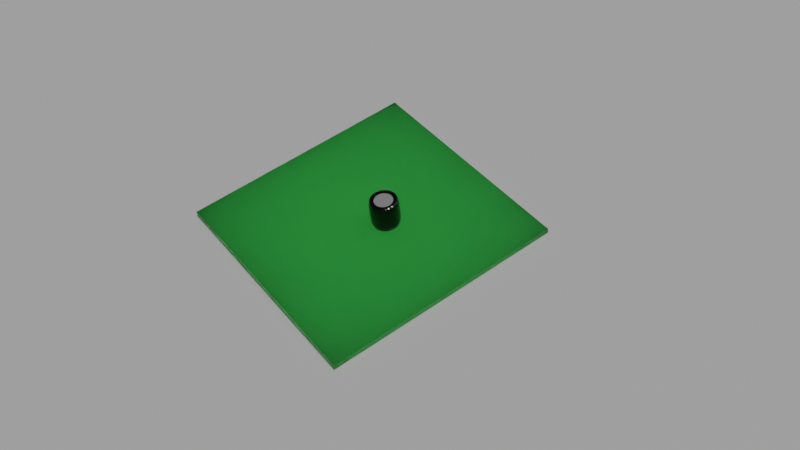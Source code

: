 # Source: PCI_2.blend  (saved by Blender 2.81.16; exported with 4.5.12 LTS)
import bpy
from mathutils import Matrix  # noqa: F401  (used for matrix-valued properties, if any)

bpy.ops.wm.read_factory_settings(use_empty=True)
scene = bpy.context.scene
scene.name = 'Scene'

# ---- collections
col_collection = bpy.data.collections.new('Collection'); scene.collection.children.link(col_collection)

# ---- materials (node trees are filled in below, after node groups)
mat_material_substrato = bpy.data.materials.new('Material_substrato')
mat_material_substrato.preview_render_type = 'FLAT'
mat_material_fundo = bpy.data.materials.new('Material_Fundo')
mat_material_capacitor_topo = bpy.data.materials.new('Material_Capacitor_topo')
mat_material_capacitor_lateral = bpy.data.materials.new('Material_capacitor_lateral')

# ---- material node trees
mat_material_substrato.use_nodes = True; mat_material_substrato.node_tree.nodes.clear()
_N = mat_material_substrato.node_tree.nodes; _L = mat_material_substrato.node_tree.links
n0 = _N.new('ShaderNodeOutputMaterial'); n0.name = 'Material Output'; n0.location = (300, 300)
n1 = _N.new('ShaderNodeBsdfPrincipled'); n1.name = 'Principled BSDF'; n1.location = (10, 300)
n1.distribution = 'GGX'
n1.subsurface_method = 'BURLEY'
n1.inputs[0].default_value = (0.1288, 0.6412, 0.07352, 1.0)
n1.inputs[2].default_value = 0.4
n1.inputs[3].default_value = 1.45
n1.inputs[8].default_value = 1.0
n1.inputs[10].default_value = 0.4167
n1.inputs[27].default_value = (0.0, 0.0, 0.0, 1.0)
n1.inputs[28].default_value = 1.0
_L.new(n1.outputs[0], n0.inputs[0])
n0.is_active_output = True
mat_material_fundo.use_nodes = True; mat_material_fundo.node_tree.nodes.clear()
_N = mat_material_fundo.node_tree.nodes; _L = mat_material_fundo.node_tree.links
n0 = _N.new('ShaderNodeOutputMaterial'); n0.name = 'Material Output'; n0.location = (300, 300)
n1 = _N.new('ShaderNodeBsdfPrincipled'); n1.name = 'Principled BSDF'; n1.location = (10, 300)
n1.distribution = 'GGX'
n1.subsurface_method = 'BURLEY'
n1.inputs[2].default_value = 0.85
n1.inputs[3].default_value = 1.45
n1.inputs[27].default_value = (0.0, 0.0, 0.0, 1.0)
n1.inputs[28].default_value = 1.0
_L.new(n1.outputs[0], n0.inputs[0])
n0.is_active_output = True
mat_material_capacitor_topo.use_nodes = True; mat_material_capacitor_topo.node_tree.nodes.clear()
_N = mat_material_capacitor_topo.node_tree.nodes; _L = mat_material_capacitor_topo.node_tree.links
n0 = _N.new('ShaderNodeOutputMaterial'); n0.name = 'Material Output'; n0.location = (300, 300)
n1 = _N.new('ShaderNodeBsdfPrincipled'); n1.name = 'Principled BSDF'; n1.location = (10, 300)
n1.distribution = 'GGX'
n1.subsurface_method = 'BURLEY'
n1.inputs[0].default_value = (1.0, 1.0, 1.0, 1.0)
n1.inputs[1].default_value = 0.7
n1.inputs[2].default_value = 0.075
n1.inputs[3].default_value = 1.45
n1.inputs[13].default_value = 0.8417
n1.inputs[27].default_value = (0.0, 0.0, 0.0, 1.0)
n1.inputs[28].default_value = 1.0
_L.new(n1.outputs[0], n0.inputs[0])
n0.is_active_output = True
mat_material_capacitor_lateral.use_nodes = True; mat_material_capacitor_lateral.node_tree.nodes.clear()
_N = mat_material_capacitor_lateral.node_tree.nodes; _L = mat_material_capacitor_lateral.node_tree.links
n0 = _N.new('ShaderNodeOutputMaterial'); n0.name = 'Material Output'; n0.location = (300, 300)
n1 = _N.new('ShaderNodeBsdfPrincipled'); n1.name = 'Principled BSDF'; n1.location = (10, 300)
n1.distribution = 'GGX'
n1.subsurface_method = 'BURLEY'
n1.inputs[0].default_value = (0.0, 0.0, 0.0, 1.0)
n1.inputs[2].default_value = 0.1167
n1.inputs[3].default_value = 1.45
n1.inputs[27].default_value = (0.0, 0.0, 0.0, 1.0)
n1.inputs[28].default_value = 1.0
_L.new(n1.outputs[0], n0.inputs[0])
n0.is_active_output = True

# ---- world
world_world = bpy.data.worlds.new('World'); scene.world = world_world
world_world.use_nodes = True; world_world.node_tree.nodes.clear()
_N = world_world.node_tree.nodes; _L = world_world.node_tree.links
n0 = _N.new('ShaderNodeOutputWorld'); n0.name = 'World Output'; n0.location = (300, 300)
n1 = _N.new('ShaderNodeBackground'); n1.name = 'Background'; n1.location = (10, 300)
n1.inputs[0].default_value = (0.05088, 0.05088, 0.05088, 1.0)
_L.new(n1.outputs[0], n0.inputs[0])
n0.is_active_output = True
world_world.color = (0.05088, 0.05088, 0.05088)
world_world.use_sun_shadow = False
world_world.sun_shadow_jitter_overblur = 0.0

# ---- cameras
cam_camera = bpy.data.cameras.new('Camera')
cam_camera.clip_end = 100.0
cam_camera.ortho_scale = 7.314

# ---- lights
light_light_001 = bpy.data.lights.new('Light.001', 'SUN')
light_light_001.transmission_factor = 0.0
light_light_001.angle = 0.1993
light_light_001.energy = 1.0
light_light_001.shadow_soft_size = 16.63
light_light_001.shadow_cascade_max_distance = 1000.0
light_light = bpy.data.lights.new('Light', 'AREA')
light_light.transmission_factor = 0.0
light_light.energy = 39.27
light_light.shadow_soft_size = 16.63
light_light.shadow_maximum_resolution = 0.006
light_light.use_absolute_resolution = True
light_light.shape = 'RECTANGLE'
light_light.size = 16.63
light_light.size_y = 0.64

# ---- meshes
me_cube_001 = bpy.data.meshes.new('Cube.001')
me_cube_001.from_pydata([(-1.0, -1.0, -1.0), (-1.0, -1.0, 1.0), (-1.0, 1.0, -1.0), (-1.0, 1.0, 1.0), (1.0, -1.0, -1.0), (1.0, -1.0, 1.0), (1.0, 1.0, -1.0), (1.0, 1.0, 1.0)], [], [(0, 1, 3, 2), (2, 3, 7, 6), (6, 7, 5, 4), (4, 5, 1, 0), (2, 6, 4, 0), (7, 3, 1, 5)])
_uv = me_cube_001.uv_layers.new(name='UVMap')
_uv.uv.foreach_set('vector', [0.375, 0.0, 0.625, 0.0, 0.625, 0.25, 0.375, 0.25, 0.375, 0.25, 0.625, 0.25, 0.625, 0.5, 0.375, 0.5, 0.375, 0.5, 0.625, 0.5, 0.625, 0.75, 0.375, 0.75, 0.375, 0.75, 0.625, 0.75, 0.625, 1.0, 0.375, 1.0, 0.125, 0.5, 0.375, 0.5, 0.375, 0.75, 0.125, 0.75, 0.625, 0.5, 0.875, 0.5, 0.875, 0.75, 0.625, 0.75])
me_cube_001.materials.append(mat_material_substrato)
me_cube_001.use_remesh_fix_poles = True
me_cube_001.use_remesh_preserve_attributes = False
me_cube_001.use_mirror_vertex_groups = False
me_cube_001.update()
me_plane = bpy.data.meshes.new('Plane')
me_plane.from_pydata([(-1.0, -1.0, 0.0), (1.0, -1.0, 0.0), (-1.0, 1.0, 0.0), (1.0, 1.0, 0.0)], [], [(0, 1, 3, 2)])
_uv = me_plane.uv_layers.new(name='UVMap')
_uv.uv.foreach_set('vector', [0.0, 0.0, 1.0, 0.0, 1.0, 1.0, 0.0, 1.0])
me_plane.materials.append(mat_material_fundo)
me_plane.use_remesh_fix_poles = True
me_plane.use_remesh_preserve_attributes = False
me_plane.use_mirror_vertex_groups = False
me_plane.update()
me_cylinder_002 = bpy.data.meshes.new('Cylinder.002')
me_cylinder_002.from_pydata([(-6.953e-08, 0.8208, -1.0), (0.1601, 0.805, -1.0), (0.3141, 0.7583, -1.0), (0.456, 0.6824, -1.0), (0.5804, 0.5804, -1.0), (0.6824, 0.456, -1.0), (0.7583, 0.3141, -1.0), (0.805, 0.1601, -1.0), (0.8208, 4.718e-08, -1.0), (0.805, -0.1601, -1.0), (0.7583, -0.3141, -1.0), (0.6824, -0.456, -1.0), (0.5804, -0.5804, -1.0), (0.456, -0.6824, -1.0), (0.3141, -0.7583, -1.0), (0.1601, -0.805, -1.0), (-2.711e-07, -0.8208, -1.0), (-0.1601, -0.805, -1.0), (-0.3141, -0.7583, -1.0), (-0.456, -0.6824, -1.0), (-0.5804, -0.5804, -1.0), (-0.6824, -0.456, -1.0), (-0.7583, -0.3141, -1.0), (-0.805, -0.1601, -1.0), (-0.8208, 8.014e-07, -1.0), (-0.805, 0.1601, -1.0), (-0.7583, 0.3141, -1.0), (-0.6824, 0.456, -1.0), (-0.5804, 0.5804, -1.0), (-0.456, 0.6824, -1.0), (-0.3141, 0.7583, -1.0), (-0.1601, 0.805, -1.0), (-0.01244, 0.8688, -1.057), (3.446e-07, 0.7936, 1.107), (0.1573, 0.8545, -1.057), (0.1548, 0.7783, 1.107), (0.321, 0.8074, -1.057), (0.3037, 0.7332, 1.107), (0.4723, 0.7293, -1.057), (0.4409, 0.6598, 1.107), (0.6068, 0.6068, -1.056), (0.5611, 0.5611, 1.107), (0.7395, 0.4941, -1.059), (0.6598, 0.4409, 1.107), (0.7928, 0.3284, -1.056), (0.7332, 0.3037, 1.107), (0.8723, 0.1735, -1.059), (0.7783, 0.1548, 1.107), (0.8581, 1.131e-07, -1.056), (0.7936, 1.567e-07, 1.107), (0.8714, -0.1733, -1.063), (0.7783, -0.1548, 1.107), (0.7928, -0.3284, -1.056), (0.7332, -0.3037, 1.107), (0.7154, -0.493, -1.057), (0.6598, -0.4409, 1.107), (0.6289, -0.6289, -1.059), (0.5611, -0.5611, 1.107), (0.4767, -0.7135, -1.056), (0.4409, -0.6598, 1.107), (0.321, -0.8074, -1.057), (0.3037, -0.7332, 1.107), (0.1573, -0.8545, -1.057), (0.1548, -0.7783, 1.107), (-0.01244, -0.8688, -1.057), (-1.293e-07, -0.7936, 1.107), (-0.1735, -0.8723, -1.059), (-0.1548, -0.7783, 1.107), (-0.321, -0.8074, -1.057), (-0.3037, -0.7332, 1.107), (-0.4723, -0.7293, -1.057), (-0.4409, -0.6598, 1.107), (-0.6055, -0.6231, -1.057), (-0.5611, -0.5611, 1.107), (-0.7154, -0.493, -1.057), (-0.6598, -0.4409, 1.107), (-0.7979, -0.344, -1.057), (-0.7332, -0.3037, 1.107), (-0.8496, -0.1817, -1.057), (-0.7783, -0.1548, 1.107), (-0.8581, 8.878e-07, -1.056), (-0.7936, 8.386e-07, 1.107), (-0.8723, 0.1735, -1.059), (-0.7783, 0.1548, 1.107), (-0.7928, 0.3284, -1.056), (-0.7332, 0.3037, 1.107), (-0.7395, 0.4941, -1.059), (-0.6598, 0.4409, 1.107), (-0.6068, 0.6068, -1.056), (-0.5611, 0.5611, 1.107), (-0.4941, 0.7395, -1.059), (-0.4409, 0.6598, 1.107), (-0.3284, 0.7928, -1.056), (-0.3037, 0.7332, 1.107), (-0.1735, 0.8723, -1.059), (-0.1548, 0.7783, 1.107), (3.7e-07, 1.046, -0.7013), (0.204, 1.025, -0.7013), (0.4001, 0.966, -0.7013), (0.5809, 0.8694, -0.7013), (0.7393, 0.7393, -0.7013), (0.8694, 0.5809, -0.7013), (0.966, 0.4001, -0.7013), (1.025, 0.204, -0.7013), (1.046, 1.186e-07, -0.7013), (1.025, -0.204, -0.7013), (0.966, -0.4001, -0.7013), (0.8694, -0.5809, -0.7013), (0.7393, -0.7393, -0.7013), (0.5809, -0.8694, -0.7013), (0.4001, -0.966, -0.7013), (0.204, -1.025, -0.7013), (-2.265e-07, -1.046, -0.7013), (-0.204, -1.025, -0.7013), (-0.4001, -0.966, -0.7013), (-0.5809, -0.8694, -0.7013), (-0.7393, -0.7393, -0.7013), (-0.8694, -0.5809, -0.7013), (-0.966, -0.4001, -0.7013), (-1.025, -0.204, -0.7013), (-1.046, 1.053e-06, -0.7013), (-1.025, 0.204, -0.7013), (-0.966, 0.4001, -0.7013), (-0.8694, 0.5809, -0.7013), (-0.7393, 0.7393, -0.7013), (-0.5809, 0.8694, -0.7013), (-0.4001, 0.966, -0.7013), (-0.204, 1.025, -0.7013), (2.764e-07, 0.679, -1.03), (0.1325, 0.6659, -1.03), (0.2598, 0.6273, -1.03), (0.3772, 0.5645, -1.03), (0.4801, 0.4801, -1.03), (0.5645, 0.3772, -1.03), (0.6273, 0.2598, -1.03), (0.6659, 0.1325, -1.03), (0.679, 1.531e-07, -1.03), (0.6659, -0.1325, -1.03), (0.6273, -0.2598, -1.03), (0.5645, -0.3772, -1.03), (0.4801, -0.4801, -1.03), (0.3772, -0.5645, -1.03), (0.2598, -0.6273, -1.03), (0.1325, -0.6659, -1.03), (-9.085e-08, -0.679, -1.03), (-0.1325, -0.6659, -1.03), (-0.2598, -0.6273, -1.03), (-0.3772, -0.5645, -1.03), (-0.4801, -0.4801, -1.03), (-0.5645, -0.3772, -1.03), (-0.6273, -0.2598, -1.03), (-0.6659, -0.1325, -1.03), (-0.679, 7.698e-07, -1.03), (-0.6659, 0.1325, -1.03), (-0.6273, 0.2598, -1.03), (-0.5645, 0.3772, -1.03), (-0.4801, 0.4801, -1.03), (-0.3772, 0.5645, -1.03), (-0.2598, 0.6273, -1.03), (-0.1325, 0.6659, -1.03), (0.8714, -0.1733, -1.063), (0.2045, 1.028, 0.7455), (3.681e-07, 1.048, 0.7455), (0.4012, 0.9686, 0.7455), (0.5825, 0.8717, 0.7455), (0.7414, 0.7414, 0.7455), (0.8717, 0.5825, 0.7455), (0.9686, 0.4012, 0.7455), (1.028, 0.2045, 0.7455), (1.048, 1.234e-07, 0.7455), (1.028, -0.2045, 0.7455), (0.9686, -0.4012, 0.7455), (0.8717, -0.5825, 0.7455), (0.7414, -0.7414, 0.7455), (0.5825, -0.8717, 0.7455), (0.4012, -0.9686, 0.7455), (0.2045, -1.028, 0.7455), (-2.294e-07, -1.048, 0.7455), (-0.2045, -1.028, 0.7455), (-0.4012, -0.9686, 0.7455), (-0.5825, -0.8717, 0.7455), (-0.7414, -0.7414, 0.7455), (-0.8717, -0.5825, 0.7455), (-0.9686, -0.4012, 0.7455), (-1.028, -0.2045, 0.7455), (-1.048, 1.048e-06, 0.7455), (-1.028, 0.2045, 0.7455), (-0.9686, 0.4012, 0.7455), (-0.8717, 0.5825, 0.7455), (-0.7414, 0.7414, 0.7455), (-0.5825, 0.8717, 0.7455), (-0.4012, 0.9686, 0.7455), (-0.2045, 1.028, 0.7455), (0.1025, 1.041, -0.7013), (0.1028, 1.043, 0.7455), (3.853e-07, 1.07, 0.02212), (0.2088, 1.05, 0.02212), (0.3035, 1.001, -0.7013), (0.3043, 1.003, 0.7455), (0.4096, 0.9889, 0.02212), (0.4929, 0.9221, -0.7013), (0.4942, 0.9246, 0.7455), (0.5946, 0.89, 0.02212), (0.6633, 0.8082, -0.7013), (0.6651, 0.8104, 0.7455), (0.7568, 0.7568, 0.02212), (0.8082, 0.6633, -0.7013), (0.8104, 0.6651, 0.7455), (0.89, 0.5946, 0.02212), (0.9221, 0.4929, -0.7013), (0.9246, 0.4942, 0.7455), (0.9889, 0.4096, 0.02212), (1.001, 0.3035, -0.7013), (1.003, 0.3043, 0.7455), (1.05, 0.2088, 0.02212), (1.041, 0.1025, -0.7013), (1.043, 0.1028, 0.7455), (1.07, 1.16e-07, 0.02212), (1.041, -0.1025, -0.7013), (1.043, -0.1028, 0.7455), (1.05, -0.2088, 0.02212), (1.001, -0.3035, -0.7013), (1.003, -0.3043, 0.7455), (0.9889, -0.4096, 0.02212), (0.9221, -0.4929, -0.7013), (0.9246, -0.4942, 0.7455), (0.89, -0.5946, 0.02212), (0.8082, -0.6633, -0.7013), (0.8104, -0.6651, 0.7455), (0.7568, -0.7568, 0.02212), (0.6633, -0.8082, -0.7013), (0.6651, -0.8104, 0.7455), (0.5946, -0.89, 0.02212), (0.4929, -0.9221, -0.7013), (0.4942, -0.9246, 0.7455), (0.4096, -0.9889, 0.02212), (0.3035, -1.001, -0.7013), (0.3043, -1.003, 0.7455), (0.2088, -1.05, 0.02212), (0.1025, -1.041, -0.7013), (0.1028, -1.043, 0.7455), (-2.327e-07, -1.07, 0.02212), (-0.1025, -1.041, -0.7013), (-0.1028, -1.043, 0.7455), (-0.2088, -1.05, 0.02212), (-0.3035, -1.001, -0.7013), (-0.3043, -1.003, 0.7455), (-0.4096, -0.9889, 0.02212), (-0.4929, -0.9221, -0.7013), (-0.4942, -0.9246, 0.7455), (-0.5946, -0.89, 0.02212), (-0.6633, -0.8082, -0.7013), (-0.6651, -0.8104, 0.7455), (-0.7568, -0.7568, 0.02212), (-0.8082, -0.6633, -0.7013), (-0.8104, -0.6651, 0.7455), (-0.89, -0.5946, 0.02212), (-0.9221, -0.4929, -0.7013), (-0.9246, -0.4942, 0.7455), (-0.9889, -0.4096, 0.02212), (-1.001, -0.3035, -0.7013), (-1.003, -0.3043, 0.7455), (-1.05, -0.2088, 0.02212), (-1.041, -0.1025, -0.7013), (-1.043, -0.1028, 0.7455), (-1.07, 1.073e-06, 0.02212), (-1.041, 0.1025, -0.7013), (-1.043, 0.1028, 0.7455), (-1.05, 0.2088, 0.02212), (-1.001, 0.3035, -0.7013), (-1.003, 0.3043, 0.7455), (-0.9889, 0.4096, 0.02212), (-0.9221, 0.4929, -0.7013), (-0.9246, 0.4942, 0.7455), (-0.89, 0.5947, 0.02212), (-0.8082, 0.6633, -0.7013), (-0.8104, 0.6651, 0.7455), (-0.7568, 0.7568, 0.02212), (-0.6633, 0.8082, -0.7013), (-0.6651, 0.8104, 0.7455), (-0.5946, 0.89, 0.02212), (-0.4929, 0.9221, -0.7013), (-0.4942, 0.9246, 0.7455), (-0.4096, 0.9889, 0.02212), (-0.3035, 1.001, -0.7013), (-0.3043, 1.003, 0.7455), (-0.2088, 1.05, 0.02212), (-0.1025, 1.041, -0.7013), (-0.1028, 1.043, 0.7455), (0.0782, 0.8835, -1.059), (0.2491, 0.8513, -1.059), (0.4104, 0.7863, -1.059), (0.5561, 0.69, -1.059), (0.6913, 0.558, -1.059), (0.7801, 0.4251, -1.059), (0.8522, 0.251, -1.059), (0.8834, 0.09421, -1.059), (0.8835, -0.09423, -1.059), (0.8523, -0.251, -1.059), (0.7779, -0.4247, -1.059), (0.6821, -0.5703, -1.059), (0.5691, -0.6822, -1.059), (0.4108, -0.7853, -1.059), (0.2491, -0.8513, -1.059), (0.0782, -0.8835, -1.059), (-0.0952, -0.884, -1.059), (-0.2503, -0.8531, -1.059), (-0.4104, -0.7863, -1.059), (-0.5559, -0.6912, -1.059), (-0.68, -0.5694, -1.059), (-0.7781, -0.4258, -1.059), (-0.8462, -0.2659, -1.059), (-0.8812, -0.09469, -1.059), (-0.8834, 0.09421, -1.059), (-0.8522, 0.251, -1.059), (-0.7801, 0.4251, -1.059), (-0.6913, 0.558, -1.059), (-0.558, 0.6913, -1.059), (-0.4251, 0.7801, -1.059), (-0.251, 0.8522, -1.059), (-0.09519, 0.884, -1.059), (0.1891, 0.9571, -1.017), (-0.001296, 0.9756, -1.017), (0.3721, 0.9018, -1.017), (0.5409, 0.8119, -1.017), (0.6894, 0.6894, -1.017), (0.8125, 0.5429, -1.017), (0.9007, 0.3731, -1.017), (0.9584, 0.1906, -1.017), (0.975, 1.119e-07, -1.017), (0.9585, -0.1907, -1.018), (0.9007, -0.3731, -1.017), (0.8105, -0.5431, -1.017), (0.691, -0.691, -1.017), (0.5417, -0.8106, -1.017), (0.3721, -0.9018, -1.017), (0.1891, -0.9571, -1.017), (-0.001296, -0.9756, -1.017), (-0.1906, -0.9584, -1.017), (-0.3721, -0.9018, -1.017), (-0.5409, -0.8119, -1.017), (-0.6889, -0.6908, -1.017), (-0.8105, -0.5431, -1.017), (-0.9008, -0.3745, -1.017), (-0.9566, -0.1916, -1.017), (-0.975, 9.875e-07, -1.017), (-0.9584, 0.1906, -1.017), (-0.9007, 0.3731, -1.017), (-0.8125, 0.5429, -1.017), (-0.6894, 0.6894, -1.017), (-0.5429, 0.8125, -1.017), (-0.3731, 0.9007, -1.017), (-0.1906, 0.9584, -1.017), (0.06655, 0.6757, -1.03), (0.1971, 0.6497, -1.03), (0.3201, 0.5988, -1.03), (0.4307, 0.5248, -1.03), (0.5248, 0.4307, -1.03), (0.5988, 0.3201, -1.03), (0.6497, 0.1971, -1.03), (0.6757, 0.06655, -1.03), (0.6757, -0.06655, -1.03), (0.6497, -0.1971, -1.03), (0.5988, -0.3201, -1.03), (0.5248, -0.4307, -1.03), (0.4307, -0.5248, -1.03), (0.3201, -0.5988, -1.03), (0.1971, -0.6497, -1.03), (0.06655, -0.6757, -1.03), (-0.06655, -0.6757, -1.03), (-0.1971, -0.6497, -1.03), (-0.3201, -0.5988, -1.03), (-0.4307, -0.5248, -1.03), (-0.5248, -0.4307, -1.03), (-0.5988, -0.3201, -1.03), (-0.6497, -0.1971, -1.03), (-0.6757, -0.06655, -1.03), (-0.6757, 0.06655, -1.03), (-0.6497, 0.1971, -1.03), (-0.5988, 0.3201, -1.03), (-0.5248, 0.4307, -1.03), (-0.4307, 0.5248, -1.03), (-0.3201, 0.5988, -1.03), (-0.1971, 0.6497, -1.03), (-0.06655, 0.6757, -1.03), (0.8714, -0.1733, -1.063), (-0.1567, 0.7879, -1.049), (0.00277, 0.781, -1.046), (-0.3626, 0.6901, -1.046), (0.08133, 0.776, -1.046), (0.7444, 0.2316, -1.046), (-0.2316, 0.7444, -1.046), (0.2312, 0.7452, -1.046), (-0.2907, 0.7018, -1.042), (0.3014, 0.7205, -1.046), (0.5991, 0.4988, -1.046), (0.3721, 0.6858, -1.046), (-0.4463, 0.6679, -1.049), (0.4362, 0.6479, -1.046), (-0.4988, 0.5991, -1.046), (0.4986, 0.5987, -1.046), (-0.5372, 0.5372, -1.042), (0.5372, 0.5372, -1.042), (-0.7444, 0.2316, -1.046), (-0.07181, 0.7774, -1.046), (-0.6679, 0.4463, -1.049), (0.6679, 0.4463, -1.049), (-0.6901, 0.3626, -1.046), (0.6901, 0.3626, -1.046), (-0.7018, 0.2907, -1.042), (0.7018, 0.2907, -1.042), (0.4903, -0.6061, -1.046), (-0.7759, -0.07073, -1.046), (-0.7879, 0.1567, -1.049), (0.7879, 0.1567, -1.049), (-0.7763, 0.07091, -1.046), (0.7763, 0.07091, -1.046), (-0.7597, 8.213e-07, -1.042), (0.7597, 1.303e-07, -1.042), (-0.07181, -0.7774, -1.046), (-0.7665, -0.1497, -1.046), (0.7763, -0.07091, -1.046), (0.788, -0.1567, -1.05), (-0.7481, -0.2218, -1.046), (-0.5991, 0.4988, -1.046), (-0.7226, -0.2963, -1.046), (0.7018, -0.2907, -1.042), (-0.6904, -0.3635, -1.046), (0.6898, -0.3623, -1.046), (-0.6509, -0.4316, -1.046), (0.6509, -0.4316, -1.046), (-0.6062, -0.4912, -1.046), (0.6065, -0.4916, -1.046), (-0.5542, -0.5503, -1.046), (0.568, -0.568, -1.049), (-0.4988, -0.6001, -1.046), (-0.4362, -0.6479, -1.046), (0.4221, -0.6316, -1.042), (-0.3721, -0.6858, -1.046), (0.3723, -0.6844, -1.046), (-0.3014, -0.7205, -1.046), (0.3014, -0.7205, -1.046), (-0.2312, -0.7457, -1.046), (0.2312, -0.7452, -1.046), (-0.1567, -0.7879, -1.049), (0.1551, -0.7655, -1.046), (0.7444, -0.2316, -1.046), (0.08133, -0.776, -1.046), (0.1551, 0.7655, -1.046), (0.00277, -0.781, -1.046), (0.0685, 0.6955, 1.107), (0.2029, 0.6687, 1.107), (0.3294, 0.6163, 1.107), (0.4433, 0.5402, 1.107), (0.5402, 0.4433, 1.107), (0.6163, 0.3294, 1.107), (0.6687, 0.2029, 1.107), (0.6955, 0.0685, 1.107), (0.6955, -0.0685, 1.107), (0.6687, -0.2029, 1.107), (0.6163, -0.3294, 1.107), (0.5402, -0.4433, 1.107), (0.4433, -0.5402, 1.107), (0.3294, -0.6163, 1.107), (0.2029, -0.6687, 1.107), (0.0685, -0.6955, 1.107), (-0.0685, -0.6955, 1.107), (-0.2029, -0.6687, 1.107), (-0.3294, -0.6163, 1.107), (-0.4433, -0.5402, 1.107), (-0.5402, -0.4433, 1.107), (-0.6163, -0.3294, 1.107), (-0.6687, -0.2029, 1.107), (-0.6955, -0.0685, 1.107), (-0.6955, 0.0685, 1.107), (-0.6687, 0.2029, 1.107), (-0.6163, 0.3294, 1.107), (-0.5402, 0.4433, 1.107), (-0.4433, 0.5402, 1.107), (-0.3294, 0.6163, 1.107), (-0.2029, 0.6687, 1.107), (-0.0685, 0.6955, 1.107), (3.441e-07, 0.9672, 1.062), (0.1887, 0.9486, 1.062), (0.3701, 0.8936, 1.062), (0.5373, 0.8042, 1.062), (0.6839, 0.6839, 1.062), (0.8042, 0.5373, 1.062), (0.8936, 0.3701, 1.062), (0.9486, 0.1887, 1.062), (0.9672, 1.275e-07, 1.062), (0.9486, -0.1887, 1.062), (0.8936, -0.3701, 1.062), (0.8042, -0.5373, 1.062), (0.6839, -0.6839, 1.062), (0.5373, -0.8042, 1.062), (0.3701, -0.8936, 1.062), (0.1887, -0.9486, 1.062), (-2.021e-07, -0.9672, 1.062), (-0.1887, -0.9486, 1.062), (-0.3701, -0.8936, 1.062), (-0.5373, -0.8042, 1.062), (-0.6839, -0.6839, 1.062), (-0.8042, -0.5373, 1.062), (-0.8936, -0.3701, 1.062), (-0.9486, -0.1887, 1.062), (-0.9672, 9.709e-07, 1.062), (-0.9486, 0.1887, 1.062), (-0.8936, 0.3701, 1.062), (-0.8042, 0.5373, 1.062), (-0.6839, 0.6839, 1.062), (-0.5373, 0.8042, 1.062), (-0.3701, 0.8936, 1.062), (-0.1887, 0.9486, 1.062), (0.1049, 1.065, 0.02212), (0.3107, 1.024, 0.02212), (0.5046, 0.944, 0.02212), (0.679, 0.8274, 0.02212), (0.8274, 0.679, 0.02212), (0.944, 0.5046, 0.02212), (1.024, 0.3107, 0.02212), (1.065, 0.1049, 0.02212), (1.065, -0.1049, 0.02212), (1.024, -0.3107, 0.02212), (0.944, -0.5046, 0.02212), (0.8274, -0.679, 0.02212), (0.679, -0.8274, 0.02212), (0.5046, -0.944, 0.02212), (0.3107, -1.024, 0.02212), (0.1049, -1.065, 0.02212), (-0.1049, -1.065, 0.02212), (-0.3107, -1.024, 0.02212), (-0.5046, -0.944, 0.02212), (-0.679, -0.8274, 0.02212), (-0.8274, -0.679, 0.02212), (-0.944, -0.5046, 0.02212), (-1.024, -0.3107, 0.02212), (-1.065, -0.1049, 0.02212), (-1.065, 0.1049, 0.02212), (-1.024, 0.3107, 0.02212), (-0.944, 0.5046, 0.02212), (-0.8274, 0.679, 0.02212), (-0.679, 0.8274, 0.02212), (-0.5046, 0.944, 0.02212), (2.266e-07, 3.818e-07, 1.107), (-0.3107, 1.024, 0.02212), (-0.1049, 1.065, 0.02212), (0.09462, 0.972, -1.017), (0.2824, 0.9349, -1.017), (0.4594, 0.8618, -1.017), (0.6188, 0.7554, -1.017), (0.7555, 0.6192, -1.017), (0.8612, 0.4611, -1.017), (0.935, 0.2829, -1.017), (0.9721, 0.09642, -1.017), (0.9721, -0.09642, -1.017), (0.935, -0.2829, -1.017), (0.8607, -0.4611, -1.017), (0.7547, -0.6205, -1.017), (0.6202, -0.7547, -1.017), (0.4595, -0.8616, -1.017), (0.2824, -0.9349, -1.017), (0.09462, -0.972, -1.017), (-0.09667, -0.9722, -1.017), (-0.2828, -0.9352, -1.017), (-0.4594, -0.8618, -1.017), (-0.6187, -0.7556, -1.017), (-0.7542, -0.6204, -1.017), (-0.8608, -0.4614, -1.017), (-0.9342, -0.2846, -1.017), (-0.9717, -0.09658, -1.017), (-0.9721, 0.09642, -1.017), (-0.935, 0.2829, -1.017), (-0.8612, 0.4611, -1.017), (-0.7555, 0.6192, -1.017), (-0.6192, 0.7555, -1.017), (-0.4611, 0.8612, -1.017), (-0.2829, 0.935, -1.017), (-0.09667, 0.9722, -1.017), (0.05612, 0.8141, -1.051), (0.7036, 0.2428, -1.04), (-0.04478, 0.746, -1.041), (0.2139, 0.7875, -1.051), (-0.2146, 0.7905, -1.052), (-0.4072, 0.7107, -1.052), (-0.2428, 0.7036, -1.04), (0.2441, 0.7063, -1.041), (-0.3259, 0.6692, -1.04), (0.3634, 0.7306, -1.051), (0.5571, 0.4935, -1.04), (0.3772, 0.6451, -1.041), (-0.5008, 0.6482, -1.052), (0.499, 0.6453, -1.051), (-0.4935, 0.5571, -1.04), (0.4935, 0.5571, -1.04), (-0.5571, 0.4935, -1.04), (0.6482, 0.5008, -1.052), (-0.7905, 0.2146, -1.052), (-0.1046, 0.8127, -1.052), (-0.7107, 0.4072, -1.052), (0.7107, 0.4072, -1.052), (-0.6692, 0.3259, -1.04), (0.6692, 0.3259, -1.04), (-0.7036, 0.2428, -1.04), (0.7905, 0.2146, -1.052), (0.4501, -0.5928, -1.04), (-0.8091, -0.1034, -1.051), (-0.8124, 0.1042, -1.052), (0.8124, 0.1042, -1.052), (-0.7429, 0.04497, -1.04), (0.7429, 0.04497, -1.04), (-0.7429, -0.04497, -1.04), (-0.1046, -0.8127, -1.052), (0.7429, -0.04497, -1.04), (0.8125, -0.1043, -1.052), (-0.7229, -0.1895, -1.041), (0.7905, -0.2146, -1.052), (-0.7736, -0.2597, -1.051), (-0.6482, 0.5008, -1.052), (-0.672, -0.3268, -1.041), (0.6692, -0.3259, -1.04), (-0.708, -0.4056, -1.051), (0.708, -0.4052, -1.051), (-0.5954, -0.4517, -1.041), (0.5954, -0.4517, -1.041), (-0.6153, -0.5359, -1.051), (0.6176, -0.5385, -1.052), (-0.4958, -0.5591, -1.041), (0.538, -0.6176, -1.052), (-0.4989, -0.6457, -1.051), (-0.3772, -0.6451, -1.041), (0.3754, -0.6427, -1.04), (-0.3634, -0.7306, -1.051), (0.3636, -0.7302, -1.051), (-0.2441, -0.7063, -1.041), (0.2441, -0.7063, -1.041), (-0.2143, -0.7908, -1.052), (0.2139, -0.7875, -1.051), (-0.04478, -0.746, -1.041), (0.1016, -0.7404, -1.041), (0.05612, -0.8141, -1.051), (0.1016, 0.7404, -1.041), (0.7036, -0.2428, -1.04), (0.09403, 0.9547, 1.062), (0.2785, 0.918, 1.062), (0.4522, 0.8461, 1.062), (0.6086, 0.7416, 1.062), (0.7416, 0.6086, 1.062), (0.8461, 0.4522, 1.062), (0.918, 0.2785, 1.062), (0.9547, 0.09403, 1.062), (0.9547, -0.09403, 1.062), (0.918, -0.2785, 1.062), (0.8461, -0.4522, 1.062), (0.7416, -0.6086, 1.062), (0.6086, -0.7416, 1.062), (0.4522, -0.8461, 1.062), (0.2785, -0.918, 1.062), (0.09403, -0.9547, 1.062), (-0.09403, -0.9547, 1.062), (-0.2785, -0.918, 1.062), (-0.4522, -0.8461, 1.062), (-0.6086, -0.7416, 1.062), (-0.7416, -0.6086, 1.062), (-0.8461, -0.4522, 1.062), (-0.918, -0.2785, 1.062), (-0.9547, -0.09403, 1.062), (-0.9547, 0.09403, 1.062), (-0.918, 0.2785, 1.062), (-0.8461, 0.4522, 1.062), (-0.7416, 0.6086, 1.062), (-0.6086, 0.7416, 1.062), (-0.4522, 0.8461, 1.062), (-0.2785, 0.918, 1.062), (-0.09403, 0.9547, 1.062)], [(50, 385), (385, 160)], [(0, 1, 2, 3, 4, 5, 6, 7, 8, 9, 10, 11, 12, 13, 14, 15, 16, 17, 18, 19, 20, 21, 22, 23, 24, 25, 26, 27, 28, 29, 30, 31), (96, 195, 514, 193), (195, 162, 194, 514), (514, 194, 161, 196), (193, 514, 196, 97), (97, 196, 515, 197), (196, 161, 198, 515), (515, 198, 163, 199), (197, 515, 199, 98), (98, 199, 516, 200), (199, 163, 201, 516), (516, 201, 164, 202), (200, 516, 202, 99), (99, 202, 517, 203), (202, 164, 204, 517), (517, 204, 165, 205), (203, 517, 205, 100), (100, 205, 518, 206), (205, 165, 207, 518), (518, 207, 166, 208), (206, 518, 208, 101), (101, 208, 519, 209), (208, 166, 210, 519), (519, 210, 167, 211), (209, 519, 211, 102), (102, 211, 520, 212), (211, 167, 213, 520), (520, 213, 168, 214), (212, 520, 214, 103), (103, 214, 521, 215), (214, 168, 216, 521), (521, 216, 169, 217), (215, 521, 217, 104), (104, 217, 522, 218), (217, 169, 219, 522), (522, 219, 170, 220), (218, 522, 220, 105), (105, 220, 523, 221), (220, 170, 222, 523), (523, 222, 171, 223), (221, 523, 223, 106), (106, 223, 524, 224), (223, 171, 225, 524), (524, 225, 172, 226), (224, 524, 226, 107), (107, 226, 525, 227), (226, 172, 228, 525), (525, 228, 173, 229), (227, 525, 229, 108), (108, 229, 526, 230), (229, 173, 231, 526), (526, 231, 174, 232), (230, 526, 232, 109), (109, 232, 527, 233), (232, 174, 234, 527), (527, 234, 175, 235), (233, 527, 235, 110), (110, 235, 528, 236), (235, 175, 237, 528), (528, 237, 176, 238), (236, 528, 238, 111), (111, 238, 529, 239), (238, 176, 240, 529), (529, 240, 177, 241), (239, 529, 241, 112), (112, 241, 530, 242), (241, 177, 243, 530), (530, 243, 178, 244), (242, 530, 244, 113), (113, 244, 531, 245), (244, 178, 246, 531), (531, 246, 179, 247), (245, 531, 247, 114), (114, 247, 532, 248), (247, 179, 249, 532), (532, 249, 180, 250), (248, 532, 250, 115), (115, 250, 533, 251), (250, 180, 252, 533), (533, 252, 181, 253), (251, 533, 253, 116), (116, 253, 534, 254), (253, 181, 255, 534), (534, 255, 182, 256), (254, 534, 256, 117), (117, 256, 535, 257), (256, 182, 258, 535), (535, 258, 183, 259), (257, 535, 259, 118), (118, 259, 536, 260), (259, 183, 261, 536), (536, 261, 184, 262), (260, 536, 262, 119), (119, 262, 537, 263), (262, 184, 264, 537), (537, 264, 185, 265), (263, 537, 265, 120), (120, 265, 538, 266), (265, 185, 267, 538), (538, 267, 186, 268), (266, 538, 268, 121), (121, 268, 539, 269), (268, 186, 270, 539), (539, 270, 187, 271), (269, 539, 271, 122), (122, 271, 540, 272), (271, 187, 273, 540), (540, 273, 188, 274), (272, 540, 274, 123), (123, 274, 541, 275), (274, 188, 276, 541), (541, 276, 189, 277), (275, 541, 277, 124), (124, 277, 542, 278), (277, 189, 279, 542), (542, 279, 190, 280), (278, 542, 280, 125), (125, 280, 543, 281), (280, 190, 282, 543), (543, 282, 191, 283), (281, 543, 283, 126), (35, 450, 544, 451), (33, 481, 544, 450), (95, 480, 544, 481), (93, 479, 544, 480), (91, 478, 544, 479), (89, 477, 544, 478), (87, 476, 544, 477), (85, 475, 544, 476), (83, 474, 544, 475), (81, 473, 544, 474), (79, 472, 544, 473), (77, 471, 544, 472), (75, 470, 544, 471), (73, 469, 544, 470), (71, 468, 544, 469), (69, 467, 544, 468), (67, 466, 544, 467), (65, 465, 544, 466), (63, 464, 544, 465), (61, 463, 544, 464), (59, 462, 544, 463), (57, 461, 544, 462), (55, 460, 544, 461), (53, 459, 544, 460), (51, 458, 544, 459), (49, 457, 544, 458), (47, 456, 544, 457), (45, 455, 544, 456), (43, 454, 544, 455), (41, 453, 544, 454), (39, 452, 544, 453), (37, 451, 544, 452), (126, 283, 545, 284), (283, 191, 285, 545), (545, 285, 192, 286), (284, 545, 286, 127), (127, 286, 546, 287), (286, 192, 288, 546), (546, 288, 162, 195), (287, 546, 195, 96), (34, 289, 547, 321), (289, 32, 322, 547), (547, 322, 96, 193), (321, 547, 193, 97), (36, 290, 548, 323), (290, 34, 321, 548), (548, 321, 97, 197), (323, 548, 197, 98), (38, 291, 549, 324), (291, 36, 323, 549), (549, 323, 98, 200), (324, 549, 200, 99), (40, 292, 550, 325), (292, 38, 324, 550), (550, 324, 99, 203), (325, 550, 203, 100), (42, 293, 551, 326), (293, 40, 325, 551), (551, 325, 100, 206), (326, 551, 206, 101), (44, 294, 552, 327), (294, 42, 326, 552), (552, 326, 101, 209), (327, 552, 209, 102), (46, 295, 553, 328), (295, 44, 327, 553), (553, 327, 102, 212), (328, 553, 212, 103), (48, 296, 554, 329), (296, 46, 328, 554), (554, 328, 103, 215), (329, 554, 215, 104), (50, 297, 555, 330), (297, 48, 329, 555), (555, 329, 104, 218), (330, 555, 218, 105), (52, 298, 556, 331), (298, 50, 330, 556), (556, 330, 105, 221), (331, 556, 221, 106), (54, 299, 557, 332), (299, 52, 331, 557), (557, 331, 106, 224), (332, 557, 224, 107), (56, 300, 558, 333), (300, 54, 332, 558), (558, 332, 107, 227), (333, 558, 227, 108), (58, 301, 559, 334), (301, 56, 333, 559), (559, 333, 108, 230), (334, 559, 230, 109), (60, 302, 560, 335), (302, 58, 334, 560), (560, 334, 109, 233), (335, 560, 233, 110), (62, 303, 561, 336), (303, 60, 335, 561), (561, 335, 110, 236), (336, 561, 236, 111), (64, 304, 562, 337), (304, 62, 336, 562), (562, 336, 111, 239), (337, 562, 239, 112), (66, 305, 563, 338), (305, 64, 337, 563), (563, 337, 112, 242), (338, 563, 242, 113), (68, 306, 564, 339), (306, 66, 338, 564), (564, 338, 113, 245), (339, 564, 245, 114), (70, 307, 565, 340), (307, 68, 339, 565), (565, 339, 114, 248), (340, 565, 248, 115), (72, 308, 566, 341), (308, 70, 340, 566), (566, 340, 115, 251), (341, 566, 251, 116), (74, 309, 567, 342), (309, 72, 341, 567), (567, 341, 116, 254), (342, 567, 254, 117), (76, 310, 568, 343), (310, 74, 342, 568), (568, 342, 117, 257), (343, 568, 257, 118), (78, 311, 569, 344), (311, 76, 343, 569), (569, 343, 118, 260), (344, 569, 260, 119), (80, 312, 570, 345), (312, 78, 344, 570), (570, 344, 119, 263), (345, 570, 263, 120), (82, 313, 571, 346), (313, 80, 345, 571), (571, 345, 120, 266), (346, 571, 266, 121), (84, 314, 572, 347), (314, 82, 346, 572), (572, 346, 121, 269), (347, 572, 269, 122), (86, 315, 573, 348), (315, 84, 347, 573), (573, 347, 122, 272), (348, 573, 272, 123), (88, 316, 574, 349), (316, 86, 348, 574), (574, 348, 123, 275), (349, 574, 275, 124), (90, 317, 575, 350), (317, 88, 349, 575), (575, 349, 124, 278), (350, 575, 278, 125), (92, 318, 576, 351), (318, 90, 350, 576), (576, 350, 125, 281), (351, 576, 281, 126), (94, 319, 577, 352), (319, 92, 351, 577), (577, 351, 126, 284), (352, 577, 284, 127), (32, 320, 578, 322), (320, 94, 352, 578), (578, 352, 127, 287), (322, 578, 287, 96), (34, 389, 579, 289), (128, 387, 579, 389), (32, 289, 579, 387), (135, 359, 580, 390), (134, 410, 580, 359), (44, 390, 580, 410), (128, 384, 581, 387), (159, 404, 581, 384), (32, 387, 581, 404), (36, 392, 582, 290), (129, 448, 582, 392), (34, 290, 582, 448), (92, 319, 583, 391), (94, 386, 583, 319), (159, 391, 583, 386), (157, 397, 584, 388), (90, 318, 584, 397), (92, 388, 584, 318), (92, 391, 585, 393), (159, 383, 585, 391), (158, 393, 585, 383), (130, 354, 586, 394), (129, 392, 586, 354), (36, 394, 586, 392), (158, 382, 587, 393), (157, 388, 587, 382), (92, 393, 587, 388), (130, 394, 588, 396), (36, 291, 588, 394), (38, 396, 588, 291), (133, 357, 589, 395), (132, 402, 589, 357), (40, 395, 589, 402), (131, 355, 590, 398), (130, 396, 590, 355), (38, 398, 590, 396), (88, 317, 591, 399), (90, 397, 591, 317), (157, 399, 591, 397), (131, 398, 592, 400), (38, 292, 592, 398), (40, 400, 592, 292), (88, 399, 593, 401), (157, 381, 593, 399), (156, 401, 593, 381), (132, 356, 594, 402), (131, 400, 594, 356), (40, 402, 594, 400), (156, 380, 595, 401), (155, 424, 595, 380), (88, 401, 595, 424), (42, 406, 596, 293), (133, 395, 596, 406), (40, 293, 596, 395), (153, 413, 597, 403), (82, 314, 597, 413), (84, 403, 597, 314), (159, 386, 598, 404), (94, 320, 598, 386), (32, 404, 598, 320), (84, 315, 599, 407), (86, 405, 599, 315), (155, 407, 599, 405), (133, 406, 600, 408), (42, 294, 600, 406), (44, 408, 600, 294), (84, 407, 601, 409), (155, 379, 601, 407), (154, 409, 601, 379), (134, 358, 602, 410), (133, 408, 602, 358), (44, 410, 602, 408), (154, 378, 603, 409), (153, 403, 603, 378), (84, 409, 603, 403), (46, 414, 604, 295), (135, 390, 604, 414), (44, 295, 604, 390), (58, 437, 605, 411), (141, 365, 605, 437), (140, 411, 605, 365), (151, 420, 606, 412), (78, 312, 606, 420), (80, 412, 606, 312), (80, 313, 607, 415), (82, 413, 607, 313), (153, 415, 607, 413), (135, 414, 608, 416), (46, 296, 608, 414), (48, 416, 608, 296), (80, 415, 609, 417), (153, 377, 609, 415), (152, 417, 609, 377), (136, 360, 610, 418), (135, 416, 610, 360), (48, 418, 610, 416), (152, 376, 611, 417), (151, 412, 611, 376), (80, 417, 611, 412), (64, 305, 612, 419), (66, 444, 612, 305), (145, 419, 612, 444), (137, 361, 613, 421), (136, 418, 613, 361), (48, 421, 613, 418), (137, 421, 614, 422), (48, 297, 614, 421), (50, 422, 614, 297), (78, 420, 615, 423), (151, 375, 615, 420), (150, 423, 615, 375), (50, 298, 616, 422), (52, 446, 616, 298), (137, 422, 616, 446), (76, 311, 617, 425), (78, 423, 617, 311), (150, 425, 617, 423), (155, 405, 618, 424), (86, 316, 618, 405), (88, 424, 618, 316), (76, 425, 619, 427), (150, 374, 619, 425), (149, 427, 619, 374), (139, 363, 620, 428), (138, 426, 620, 363), (52, 428, 620, 426), (74, 310, 621, 429), (76, 427, 621, 310), (149, 429, 621, 427), (139, 428, 622, 430), (52, 299, 622, 428), (54, 430, 622, 299), (74, 429, 623, 431), (149, 373, 623, 429), (148, 431, 623, 373), (140, 364, 624, 432), (139, 430, 624, 364), (54, 432, 624, 430), (72, 309, 625, 433), (74, 431, 625, 309), (148, 433, 625, 431), (140, 432, 626, 434), (54, 300, 626, 432), (56, 434, 626, 300), (72, 433, 627, 435), (148, 372, 627, 433), (147, 435, 627, 372), (56, 301, 628, 434), (58, 411, 628, 301), (140, 434, 628, 411), (70, 308, 629, 436), (72, 435, 629, 308), (147, 436, 629, 435), (70, 436, 630, 438), (147, 371, 630, 436), (146, 438, 630, 371), (142, 366, 631, 439), (141, 437, 631, 366), (58, 439, 631, 437), (68, 307, 632, 440), (70, 438, 632, 307), (146, 440, 632, 438), (142, 439, 633, 441), (58, 302, 633, 439), (60, 441, 633, 302), (68, 440, 634, 442), (146, 370, 634, 440), (145, 442, 634, 370), (143, 367, 635, 443), (142, 441, 635, 367), (60, 443, 635, 441), (66, 306, 636, 444), (68, 442, 636, 306), (145, 444, 636, 442), (143, 443, 637, 445), (60, 303, 637, 443), (62, 445, 637, 303), (144, 449, 638, 369), (64, 419, 638, 449), (145, 369, 638, 419), (144, 368, 639, 447), (143, 445, 639, 368), (62, 447, 639, 445), (62, 304, 640, 447), (64, 449, 640, 304), (144, 447, 640, 449), (129, 353, 641, 448), (128, 389, 641, 353), (34, 448, 641, 389), (52, 426, 642, 446), (138, 362, 642, 426), (137, 446, 642, 362), (33, 450, 643, 482), (450, 35, 483, 643), (643, 483, 161, 194), (482, 643, 194, 162), (35, 451, 644, 483), (451, 37, 484, 644), (644, 484, 163, 198), (483, 644, 198, 161), (37, 452, 645, 484), (452, 39, 485, 645), (645, 485, 164, 201), (484, 645, 201, 163), (39, 453, 646, 485), (453, 41, 486, 646), (646, 486, 165, 204), (485, 646, 204, 164), (41, 454, 647, 486), (454, 43, 487, 647), (647, 487, 166, 207), (486, 647, 207, 165), (43, 455, 648, 487), (455, 45, 488, 648), (648, 488, 167, 210), (487, 648, 210, 166), (45, 456, 649, 488), (456, 47, 489, 649), (649, 489, 168, 213), (488, 649, 213, 167), (47, 457, 650, 489), (457, 49, 490, 650), (650, 490, 169, 216), (489, 650, 216, 168), (49, 458, 651, 490), (458, 51, 491, 651), (651, 491, 170, 219), (490, 651, 219, 169), (51, 459, 652, 491), (459, 53, 492, 652), (652, 492, 171, 222), (491, 652, 222, 170), (53, 460, 653, 492), (460, 55, 493, 653), (653, 493, 172, 225), (492, 653, 225, 171), (55, 461, 654, 493), (461, 57, 494, 654), (654, 494, 173, 228), (493, 654, 228, 172), (57, 462, 655, 494), (462, 59, 495, 655), (655, 495, 174, 231), (494, 655, 231, 173), (59, 463, 656, 495), (463, 61, 496, 656), (656, 496, 175, 234), (495, 656, 234, 174), (61, 464, 657, 496), (464, 63, 497, 657), (657, 497, 176, 237), (496, 657, 237, 175), (63, 465, 658, 497), (465, 65, 498, 658), (658, 498, 177, 240), (497, 658, 240, 176), (65, 466, 659, 498), (466, 67, 499, 659), (659, 499, 178, 243), (498, 659, 243, 177), (67, 467, 660, 499), (467, 69, 500, 660), (660, 500, 179, 246), (499, 660, 246, 178), (69, 468, 661, 500), (468, 71, 501, 661), (661, 501, 180, 249), (500, 661, 249, 179), (71, 469, 662, 501), (469, 73, 502, 662), (662, 502, 181, 252), (501, 662, 252, 180), (73, 470, 663, 502), (470, 75, 503, 663), (663, 503, 182, 255), (502, 663, 255, 181), (75, 471, 664, 503), (471, 77, 504, 664), (664, 504, 183, 258), (503, 664, 258, 182), (77, 472, 665, 504), (472, 79, 505, 665), (665, 505, 184, 261), (504, 665, 261, 183), (79, 473, 666, 505), (473, 81, 506, 666), (666, 506, 185, 264), (505, 666, 264, 184), (81, 474, 667, 506), (474, 83, 507, 667), (667, 507, 186, 267), (506, 667, 267, 185), (83, 475, 668, 507), (475, 85, 508, 668), (668, 508, 187, 270), (507, 668, 270, 186), (85, 476, 669, 508), (476, 87, 509, 669), (669, 509, 188, 273), (508, 669, 273, 187), (87, 477, 670, 509), (477, 89, 510, 670), (670, 510, 189, 276), (509, 670, 276, 188), (89, 478, 671, 510), (478, 91, 511, 671), (671, 511, 190, 279), (510, 671, 279, 189), (91, 479, 672, 511), (479, 93, 512, 672), (672, 512, 191, 282), (511, 672, 282, 190), (93, 480, 673, 512), (480, 95, 513, 673), (673, 513, 192, 285), (512, 673, 285, 191), (95, 481, 674, 513), (481, 33, 482, 674), (674, 482, 162, 288), (513, 674, 288, 192)])
me_cylinder_002.polygons.foreach_set('material_index', [0, 1, 1, 1, 1, 1, 1, 1, 1, 1, 1, 1, 1, 1, 1, 1, 1, 1, 1, 1, 1, 1, 1, 1, 1, 1, 1, 1, 1, 1, 1, 1, 1, 1, 1, 1, 1, 1, 1, 1, 1, 1, 1, 1, 1, 1, 1, 1, 1, 1, 1, 1, 1, 1, 1, 1, 1, 1, 1, 1, 1, 1, 1, 1, 1, 1, 1, 1, 1, 1, 1, 1, 1, 1, 1, 1, 1, 1, 1, 1, 1, 1, 1, 1, 1, 1, 1, 1, 1, 1, 1, 1, 1, 1, 1, 1, 1, 1, 1, 1, 1, 1, 1, 1, 1, 1, 1, 1, 1, 1, 1, 1, 1, 1, 1, 1, 1, 1, 1, 1, 1, 1, 1, 1, 1, 1, 1, 1, 1, 1, 1, 1, 1, 1, 1, 1, 1, 1, 1, 1, 1, 1, 1, 1, 1, 1, 1, 1, 1, 1, 1, 1, 1, 1, 1, 1, 1, 1, 1, 1, 1, 1, 1, 1, 1, 1, 1, 1, 1, 1, 1, 1, 1, 1, 1, 1, 1, 1, 1, 1, 1, 1, 1, 1, 1, 1, 1, 1, 1, 1, 1, 1, 1, 1, 1, 1, 1, 1, 1, 1, 1, 1, 1, 1, 1, 1, 1, 1, 1, 1, 1, 1, 1, 1, 1, 1, 1, 1, 1, 1, 1, 1, 1, 1, 1, 1, 1, 1, 1, 1, 1, 1, 1, 1, 1, 1, 1, 1, 1, 1, 1, 1, 1, 1, 1, 1, 1, 1, 1, 1, 1, 1, 1, 1, 1, 1, 1, 1, 1, 1, 1, 1, 1, 1, 1, 1, 1, 1, 1, 1, 1, 1, 1, 1, 1, 1, 1, 1, 1, 1, 1, 1, 1, 1, 1, 1, 1, 1, 1, 1, 1, 1, 1, 1, 1, 1, 1, 1, 1, 1, 1, 1, 1, 1, 1, 1, 1, 1, 1, 1, 1, 1, 1, 1, 1, 1, 1, 1, 1, 1, 1, 1, 1, 1, 1, 1, 1, 1, 1, 1, 1, 1, 1, 1, 1, 1, 1, 1, 1, 1, 1, 1, 1, 1, 1, 1, 1, 1, 1, 1, 1, 1, 1, 1, 1, 1, 1, 1, 1, 1, 1, 1, 1, 1, 1, 1, 1, 1, 1, 1, 1, 1, 1, 1, 1, 1, 1, 1, 1, 1, 1, 1, 1, 1, 1, 1, 1, 1, 1, 1, 1, 1, 1, 1, 1, 1, 1, 1, 1, 1, 1, 1, 1, 1, 1, 1, 1, 1, 1, 1, 1, 1, 1, 1, 1, 1, 1, 1, 1, 1, 1, 1, 1, 1, 1, 1, 1, 1, 1, 1, 1, 1, 1, 1, 1, 1, 1, 1, 1, 1, 1, 1, 1, 1, 1, 1, 1, 1, 1, 1, 1, 1, 1, 1, 1, 1, 1, 1, 1, 1, 1, 1, 1, 1, 1, 1, 1, 1, 1, 1, 1, 1, 1, 1, 1, 1, 1, 1, 1, 1, 1, 1, 1, 1, 1, 1, 1, 1, 1, 1, 1, 1, 1, 1, 1, 1, 1, 1, 1, 1, 1, 1, 1, 1, 1, 1, 1, 1, 1, 1, 1, 1, 1, 1, 1, 1, 1, 1, 1, 1, 1, 1, 1, 1, 1, 1, 1, 1, 1, 1, 1, 1, 1, 1, 1, 1, 1, 1, 1, 1, 1, 1, 1, 1, 1, 1, 1, 1, 1, 1, 1, 1, 1, 1, 1, 1, 1, 1, 1, 1, 1, 1, 1, 1, 1, 1, 1, 1, 1, 1, 1, 1, 1, 1, 1, 1, 1, 1, 1, 1, 1, 1, 1, 1, 1, 1, 1, 1, 1, 1, 1, 1, 1, 1, 1, 1, 1, 1, 1, 1, 1, 1, 1, 1, 1, 1, 1, 1, 1])
_uv = me_cylinder_002.uv_layers.new(name='UVMap')
_uv.uv.foreach_set('vector', [0.75, 0.4465, 0.7883, 0.4427, 0.8252, 0.4316, 0.8592, 0.4134, 0.889, 0.389, 0.9134, 0.3592, 0.9316, 0.3252, 0.9427, 0.2883, 0.9465, 0.25, 0.9427, 0.2117, 0.9316, 0.1748, 0.9134, 0.1408, 0.889, 0.111, 0.8592, 0.0866, 0.8252, 0.06844, 0.7883, 0.05726, 0.75, 0.05348, 0.7117, 0.05726, 0.6748, 0.06844, 0.6408, 0.0866, 0.611, 0.111, 0.5866, 0.1408, 0.5684, 0.1748, 0.5573, 0.2117, 0.5535, 0.25, 0.5573, 0.2883, 0.5684, 0.3252, 0.5866, 0.3592, 0.611, 0.389, 0.6408, 0.4134, 0.6748, 0.4316, 0.7117, 0.4427, 1.0, 0.5, 1.0, 0.75, 0.9844, 0.75, 0.9844, 0.5, 1.0, 0.75, 1.0, 1.0, 0.9844, 1.0, 0.9844, 0.75, 0.9844, 0.75, 0.9844, 1.0, 0.9688, 1.0, 0.9688, 0.75, 0.9844, 0.5, 0.9844, 0.75, 0.9688, 0.75, 0.9688, 0.5, 0.9688, 0.5, 0.9688, 0.75, 0.9531, 0.75, 0.9531, 0.5, 0.9688, 0.75, 0.9688, 1.0, 0.9531, 1.0, 0.9531, 0.75, 0.9531, 0.75, 0.9531, 1.0, 0.9375, 1.0, 0.9375, 0.75, 0.9531, 0.5, 0.9531, 0.75, 0.9375, 0.75, 0.9375, 0.5, 0.9375, 0.5, 0.9375, 0.75, 0.9219, 0.75, 0.9219, 0.5, 0.9375, 0.75, 0.9375, 1.0, 0.9219, 1.0, 0.9219, 0.75, 0.9219, 0.75, 0.9219, 1.0, 0.9063, 1.0, 0.9063, 0.75, 0.9219, 0.5, 0.9219, 0.75, 0.9063, 0.75, 0.9063, 0.5, 0.9063, 0.5, 0.9063, 0.75, 0.8906, 0.75, 0.8906, 0.5, 0.9063, 0.75, 0.9063, 1.0, 0.8906, 1.0, 0.8906, 0.75, 0.8906, 0.75, 0.8906, 1.0, 0.875, 1.0, 0.875, 0.75, 0.8906, 0.5, 0.8906, 0.75, 0.875, 0.75, 0.875, 0.5, 0.875, 0.5, 0.875, 0.75, 0.8594, 0.75, 0.8594, 0.5, 0.875, 0.75, 0.875, 1.0, 0.8594, 1.0, 0.8594, 0.75, 0.8594, 0.75, 0.8594, 1.0, 0.8438, 1.0, 0.8438, 0.75, 0.8594, 0.5, 0.8594, 0.75, 0.8438, 0.75, 0.8438, 0.5, 0.8438, 0.5, 0.8438, 0.75, 0.8281, 0.75, 0.8281, 0.5, 0.8438, 0.75, 0.8438, 1.0, 0.8281, 1.0, 0.8281, 0.75, 0.8281, 0.75, 0.8281, 1.0, 0.8125, 1.0, 0.8125, 0.75, 0.8281, 0.5, 0.8281, 0.75, 0.8125, 0.75, 0.8125, 0.5, 0.8125, 0.5, 0.8125, 0.75, 0.7969, 0.75, 0.7969, 0.5, 0.8125, 0.75, 0.8125, 1.0, 0.7969, 1.0, 0.7969, 0.75, 0.7969, 0.75, 0.7969, 1.0, 0.7813, 1.0, 0.7813, 0.75, 0.7969, 0.5, 0.7969, 0.75, 0.7813, 0.75, 0.7813, 0.5, 0.7813, 0.5, 0.7813, 0.75, 0.7656, 0.75, 0.7656, 0.5, 0.7813, 0.75, 0.7813, 1.0, 0.7656, 1.0, 0.7656, 0.75, 0.7656, 0.75, 0.7656, 1.0, 0.75, 1.0, 0.75, 0.75, 0.7656, 0.5, 0.7656, 0.75, 0.75, 0.75, 0.75, 0.5, 0.75, 0.5, 0.75, 0.75, 0.7344, 0.75, 0.7344, 0.5, 0.75, 0.75, 0.75, 1.0, 0.7344, 1.0, 0.7344, 0.75, 0.7344, 0.75, 0.7344, 1.0, 0.7188, 1.0, 0.7188, 0.75, 0.7344, 0.5, 0.7344, 0.75, 0.7188, 0.75, 0.7188, 0.5, 0.7188, 0.5, 0.7188, 0.75, 0.7031, 0.75, 0.7031, 0.5, 0.7188, 0.75, 0.7188, 1.0, 0.7031, 1.0, 0.7031, 0.75, 0.7031, 0.75, 0.7031, 1.0, 0.6875, 1.0, 0.6875, 0.75, 0.7031, 0.5, 0.7031, 0.75, 0.6875, 0.75, 0.6875, 0.5, 0.6875, 0.5, 0.6875, 0.75, 0.6719, 0.75, 0.6719, 0.5, 0.6875, 0.75, 0.6875, 1.0, 0.6719, 1.0, 0.6719, 0.75, 0.6719, 0.75, 0.6719, 1.0, 0.6563, 1.0, 0.6562, 0.75, 0.6719, 0.5, 0.6719, 0.75, 0.6562, 0.75, 0.6563, 0.5, 0.6563, 0.5, 0.6562, 0.75, 0.6406, 0.75, 0.6406, 0.5, 0.6562, 0.75, 0.6563, 1.0, 0.6406, 1.0, 0.6406, 0.75, 0.6406, 0.75, 0.6406, 1.0, 0.625, 1.0, 0.625, 0.75, 0.6406, 0.5, 0.6406, 0.75, 0.625, 0.75, 0.625, 0.5, 0.625, 0.5, 0.625, 0.75, 0.6094, 0.75, 0.6094, 0.5, 0.625, 0.75, 0.625, 1.0, 0.6094, 1.0, 0.6094, 0.75, 0.6094, 0.75, 0.6094, 1.0, 0.5938, 1.0, 0.5938, 0.75, 0.6094, 0.5, 0.6094, 0.75, 0.5938, 0.75, 0.5938, 0.5, 0.5938, 0.5, 0.5938, 0.75, 0.5781, 0.75, 0.5781, 0.5, 0.5938, 0.75, 0.5938, 1.0, 0.5781, 1.0, 0.5781, 0.75, 0.5781, 0.75, 0.5781, 1.0, 0.5625, 1.0, 0.5625, 0.75, 0.5781, 0.5, 0.5781, 0.75, 0.5625, 0.75, 0.5625, 0.5, 0.5625, 0.5, 0.5625, 0.75, 0.5469, 0.75, 0.5469, 0.5, 0.5625, 0.75, 0.5625, 1.0, 0.5469, 1.0, 0.5469, 0.75, 0.5469, 0.75, 0.5469, 1.0, 0.5313, 1.0, 0.5313, 0.75, 0.5469, 0.5, 0.5469, 0.75, 0.5313, 0.75, 0.5313, 0.5, 0.5313, 0.5, 0.5313, 0.75, 0.5156, 0.75, 0.5156, 0.5, 0.5313, 0.75, 0.5313, 1.0, 0.5156, 1.0, 0.5156, 0.75, 0.5156, 0.75, 0.5156, 1.0, 0.5, 1.0, 0.5, 0.75, 0.5156, 0.5, 0.5156, 0.75, 0.5, 0.75, 0.5, 0.5, 0.5, 0.5, 0.5, 0.75, 0.4844, 0.75, 0.4844, 0.5, 0.5, 0.75, 0.5, 1.0, 0.4844, 1.0, 0.4844, 0.75, 0.4844, 0.75, 0.4844, 1.0, 0.4688, 1.0, 0.4688, 0.75, 0.4844, 0.5, 0.4844, 0.75, 0.4688, 0.75, 0.4688, 0.5, 0.4688, 0.5, 0.4688, 0.75, 0.4531, 0.75, 0.4531, 0.5, 0.4688, 0.75, 0.4688, 1.0, 0.4531, 1.0, 0.4531, 0.75, 0.4531, 0.75, 0.4531, 1.0, 0.4375, 1.0, 0.4375, 0.75, 0.4531, 0.5, 0.4531, 0.75, 0.4375, 0.75, 0.4375, 0.5, 0.4375, 0.5, 0.4375, 0.75, 0.4219, 0.75, 0.4219, 0.5, 0.4375, 0.75, 0.4375, 1.0, 0.4219, 1.0, 0.4219, 0.75, 0.4219, 0.75, 0.4219, 1.0, 0.4063, 1.0, 0.4063, 0.75, 0.4219, 0.5, 0.4219, 0.75, 0.4063, 0.75, 0.4063, 0.5, 0.4063, 0.5, 0.4063, 0.75, 0.3906, 0.75, 0.3906, 0.5, 0.4063, 0.75, 0.4063, 1.0, 0.3906, 1.0, 0.3906, 0.75, 0.3906, 0.75, 0.3906, 1.0, 0.375, 1.0, 0.375, 0.75, 0.3906, 0.5, 0.3906, 0.75, 0.375, 0.75, 0.375, 0.5, 0.375, 0.5, 0.375, 0.75, 0.3594, 0.75, 0.3594, 0.5, 0.375, 0.75, 0.375, 1.0, 0.3594, 1.0, 0.3594, 0.75, 0.3594, 0.75, 0.3594, 1.0, 0.3438, 1.0, 0.3438, 0.75, 0.3594, 0.5, 0.3594, 0.75, 0.3438, 0.75, 0.3438, 0.5, 0.3438, 0.5, 0.3438, 0.75, 0.3281, 0.75, 0.3281, 0.5, 0.3438, 0.75, 0.3438, 1.0, 0.3281, 1.0, 0.3281, 0.75, 0.3281, 0.75, 0.3281, 1.0, 0.3125, 1.0, 0.3125, 0.75, 0.3281, 0.5, 0.3281, 0.75, 0.3125, 0.75, 0.3125, 0.5, 0.3125, 0.5, 0.3125, 0.75, 0.2969, 0.75, 0.2969, 0.5, 0.3125, 0.75, 0.3125, 1.0, 0.2969, 1.0, 0.2969, 0.75, 0.2969, 0.75, 0.2969, 1.0, 0.2813, 1.0, 0.2813, 0.75, 0.2969, 0.5, 0.2969, 0.75, 0.2813, 0.75, 0.2813, 0.5, 0.2813, 0.5, 0.2813, 0.75, 0.2656, 0.75, 0.2656, 0.5, 0.2813, 0.75, 0.2813, 1.0, 0.2656, 1.0, 0.2656, 0.75, 0.2656, 0.75, 0.2656, 1.0, 0.25, 1.0, 0.25, 0.75, 0.2656, 0.5, 0.2656, 0.75, 0.25, 0.75, 0.25, 0.5, 0.25, 0.5, 0.25, 0.75, 0.2344, 0.75, 0.2344, 0.5, 0.25, 0.75, 0.25, 1.0, 0.2344, 1.0, 0.2344, 0.75, 0.2344, 0.75, 0.2344, 1.0, 0.2188, 1.0, 0.2188, 0.75, 0.2344, 0.5, 0.2344, 0.75, 0.2188, 0.75, 0.2188, 0.5, 0.2188, 0.5, 0.2188, 0.75, 0.2031, 0.75, 0.2031, 0.5, 0.2188, 0.75, 0.2188, 1.0, 0.2031, 1.0, 0.2031, 0.75, 0.2031, 0.75, 0.2031, 1.0, 0.1875, 1.0, 0.1875, 0.75, 0.2031, 0.5, 0.2031, 0.75, 0.1875, 0.75, 0.1875, 0.5, 0.1875, 0.5, 0.1875, 0.75, 0.1719, 0.75, 0.1719, 0.5, 0.1875, 0.75, 0.1875, 1.0, 0.1719, 1.0, 0.1719, 0.75, 0.1719, 0.75, 0.1719, 1.0, 0.1563, 1.0, 0.1563, 0.75, 0.1719, 0.5, 0.1719, 0.75, 0.1563, 0.75, 0.1563, 0.5, 0.1563, 0.5, 0.1563, 0.75, 0.1406, 0.75, 0.1406, 0.5, 0.1563, 0.75, 0.1563, 1.0, 0.1406, 1.0, 0.1406, 0.75, 0.1406, 0.75, 0.1406, 1.0, 0.125, 1.0, 0.125, 0.75, 0.1406, 0.5, 0.1406, 0.75, 0.125, 0.75, 0.125, 0.5, 0.125, 0.5, 0.125, 0.75, 0.1094, 0.75, 0.1094, 0.5, 0.125, 0.75, 0.125, 1.0, 0.1094, 1.0, 0.1094, 0.75, 0.1094, 0.75, 0.1094, 1.0, 0.09375, 1.0, 0.09375, 0.75, 0.1094, 0.5, 0.1094, 0.75, 0.09375, 0.75, 0.09375, 0.5, 0.09375, 0.5, 0.09375, 0.75, 0.07813, 0.75, 0.07813, 0.5, 0.09375, 0.75, 0.09375, 1.0, 0.07813, 1.0, 0.07813, 0.75, 0.07813, 0.75, 0.07813, 1.0, 0.0625, 1.0, 0.0625, 0.75, 0.07813, 0.5, 0.07813, 0.75, 0.0625, 0.75, 0.0625, 0.5, 0.2842, 0.4222, 0.2652, 0.4038, 0.25, 0.25, 0.2949, 0.3979, 0.25, 0.4255, 0.2348, 0.4038, 0.25, 0.25, 0.2652, 0.4038, 0.2158, 0.4222, 0.2051, 0.3979, 0.25, 0.25, 0.2348, 0.4038, 0.1828, 0.4122, 0.1771, 0.3863, 0.25, 0.25, 0.2051, 0.3979, 0.1525, 0.3959, 0.1519, 0.3695, 0.25, 0.25, 0.1771, 0.3863, 0.1259, 0.3741, 0.1305, 0.3481, 0.25, 0.25, 0.1519, 0.3695, 0.1041, 0.3475, 0.1137, 0.3229, 0.25, 0.25, 0.1305, 0.3481, 0.08784, 0.3172, 0.1021, 0.2949, 0.25, 0.25, 0.1137, 0.3229, 0.07785, 0.2842, 0.09617, 0.2652, 0.25, 0.25, 0.1021, 0.2949, 0.07448, 0.25, 0.09617, 0.2348, 0.25, 0.25, 0.09617, 0.2652, 0.07785, 0.2158, 0.1021, 0.2051, 0.25, 0.25, 0.09617, 0.2348, 0.08784, 0.1828, 0.1137, 0.1771, 0.25, 0.25, 0.1021, 0.2051, 0.1041, 0.1525, 0.1305, 0.1519, 0.25, 0.25, 0.1137, 0.1771, 0.1259, 0.1259, 0.1519, 0.1305, 0.25, 0.25, 0.1305, 0.1519, 0.1525, 0.1041, 0.1771, 0.1137, 0.25, 0.25, 0.1519, 0.1305, 0.1828, 0.08784, 0.2051, 0.1021, 0.25, 0.25, 0.1771, 0.1137, 0.2158, 0.07785, 0.2348, 0.09617, 0.25, 0.25, 0.2051, 0.1021, 0.25, 0.07448, 0.2652, 0.09617, 0.25, 0.25, 0.2348, 0.09617, 0.2842, 0.07785, 0.2949, 0.1021, 0.25, 0.25, 0.2652, 0.09617, 0.3172, 0.08784, 0.3229, 0.1137, 0.25, 0.25, 0.2949, 0.1021, 0.3475, 0.1041, 0.3481, 0.1305, 0.25, 0.25, 0.3229, 0.1137, 0.3741, 0.1259, 0.3695, 0.1519, 0.25, 0.25, 0.3481, 0.1305, 0.3959, 0.1525, 0.3863, 0.1771, 0.25, 0.25, 0.3695, 0.1519, 0.4122, 0.1828, 0.3979, 0.2051, 0.25, 0.25, 0.3863, 0.1771, 0.4222, 0.2158, 0.4038, 0.2348, 0.25, 0.25, 0.3979, 0.2051, 0.4255, 0.25, 0.4038, 0.2652, 0.25, 0.25, 0.4038, 0.2348, 0.4222, 0.2842, 0.3979, 0.2949, 0.25, 0.25, 0.4038, 0.2652, 0.4122, 0.3172, 0.3863, 0.3229, 0.25, 0.25, 0.3979, 0.2949, 0.3959, 0.3475, 0.3695, 0.3481, 0.25, 0.25, 0.3863, 0.3229, 0.3741, 0.3741, 0.3481, 0.3695, 0.25, 0.25, 0.3695, 0.3481, 0.3475, 0.3959, 0.3229, 0.3863, 0.25, 0.25, 0.3481, 0.3695, 0.3172, 0.4122, 0.2949, 0.3979, 0.25, 0.25, 0.3229, 0.3863, 0.0625, 0.5, 0.0625, 0.75, 0.04688, 0.75, 0.04688, 0.5, 0.0625, 0.75, 0.0625, 1.0, 0.04688, 1.0, 0.04688, 0.75, 0.04688, 0.75, 0.04688, 1.0, 0.03125, 1.0, 0.03125, 0.75, 0.04688, 0.5, 0.04688, 0.75, 0.03125, 0.75, 0.03125, 0.5, 0.03125, 0.5, 0.03125, 0.75, 0.01562, 0.75, 0.01563, 0.5, 0.03125, 0.75, 0.03125, 1.0, 0.01563, 1.0, 0.01562, 0.75, 0.01562, 0.75, 0.01563, 1.0, 0.0, 1.0, 0.0, 0.75, 0.01563, 0.5, 0.01562, 0.75, 0.0, 0.75, 0.0, 0.5, 0.7881, 0.4415, 0.7691, 0.4443, 0.7713, 0.4658, 0.7923, 0.4627, 0.7691, 0.4443, 0.75, 0.4453, 0.75, 0.4669, 0.7713, 0.4658, 0.7713, 0.4658, 0.75, 0.4669, 0.75, 0.4885, 0.7734, 0.4873, 0.7923, 0.4627, 0.7713, 0.4658, 0.7734, 0.4873, 0.7965, 0.4839, 0.8247, 0.4304, 0.8067, 0.4369, 0.813, 0.4575, 0.833, 0.4504, 0.8067, 0.4369, 0.7881, 0.4415, 0.7923, 0.4627, 0.813, 0.4575, 0.813, 0.4575, 0.7923, 0.4627, 0.7965, 0.4839, 0.8192, 0.4782, 0.833, 0.4504, 0.813, 0.4575, 0.8192, 0.4782, 0.8413, 0.4703, 0.8585, 0.4124, 0.842, 0.4222, 0.8522, 0.4413, 0.8705, 0.4303, 0.842, 0.4222, 0.8247, 0.4304, 0.833, 0.4504, 0.8522, 0.4413, 0.8522, 0.4413, 0.833, 0.4504, 0.8413, 0.4703, 0.8624, 0.4603, 0.8705, 0.4303, 0.8522, 0.4413, 0.8624, 0.4603, 0.8825, 0.4483, 0.8881, 0.3881, 0.8739, 0.4009, 0.8876, 0.4176, 0.9033, 0.4033, 0.8739, 0.4009, 0.8585, 0.4124, 0.8705, 0.4303, 0.8876, 0.4176, 0.8876, 0.4176, 0.8705, 0.4303, 0.8825, 0.4483, 0.9013, 0.4343, 0.9033, 0.4033, 0.8876, 0.4176, 0.9013, 0.4343, 0.9186, 0.4186, 0.9124, 0.3585, 0.9009, 0.3739, 0.9176, 0.3876, 0.9303, 0.3705, 0.9009, 0.3739, 0.8881, 0.3881, 0.9033, 0.4033, 0.9176, 0.3876, 0.9176, 0.3876, 0.9033, 0.4033, 0.9186, 0.4186, 0.9343, 0.4013, 0.9303, 0.3705, 0.9176, 0.3876, 0.9343, 0.4013, 0.9483, 0.3825, 0.9304, 0.3247, 0.9222, 0.342, 0.9413, 0.3522, 0.9504, 0.333, 0.9222, 0.342, 0.9124, 0.3585, 0.9303, 0.3705, 0.9413, 0.3522, 0.9413, 0.3522, 0.9303, 0.3705, 0.9483, 0.3825, 0.9603, 0.3624, 0.9504, 0.333, 0.9413, 0.3522, 0.9603, 0.3624, 0.9703, 0.3413, 0.9415, 0.2881, 0.9369, 0.3067, 0.9575, 0.313, 0.9627, 0.2923, 0.9369, 0.3067, 0.9304, 0.3247, 0.9504, 0.333, 0.9575, 0.313, 0.9575, 0.313, 0.9504, 0.333, 0.9703, 0.3413, 0.9782, 0.3192, 0.9627, 0.2923, 0.9575, 0.313, 0.9782, 0.3192, 0.9839, 0.2965, 0.9453, 0.25, 0.9443, 0.2691, 0.9658, 0.2713, 0.9669, 0.25, 0.9443, 0.2691, 0.9415, 0.2881, 0.9627, 0.2923, 0.9658, 0.2713, 0.9658, 0.2713, 0.9627, 0.2923, 0.9839, 0.2965, 0.9873, 0.2734, 0.9669, 0.25, 0.9658, 0.2713, 0.9873, 0.2734, 0.9885, 0.25, 0.9427, 0.2117, 0.9445, 0.2308, 0.9658, 0.2287, 0.9628, 0.2077, 0.9445, 0.2308, 0.9453, 0.25, 0.9669, 0.25, 0.9658, 0.2287, 0.9658, 0.2287, 0.9669, 0.25, 0.9885, 0.25, 0.9873, 0.2266, 0.9628, 0.2077, 0.9658, 0.2287, 0.9873, 0.2266, 0.9839, 0.2035, 0.9304, 0.1753, 0.937, 0.1933, 0.9575, 0.187, 0.9504, 0.167, 0.937, 0.1933, 0.9427, 0.2117, 0.9628, 0.2077, 0.9575, 0.187, 0.9575, 0.187, 0.9628, 0.2077, 0.9839, 0.2035, 0.9782, 0.1808, 0.9504, 0.167, 0.9575, 0.187, 0.9782, 0.1808, 0.9703, 0.1587, 0.9124, 0.1415, 0.9222, 0.158, 0.9413, 0.1478, 0.9303, 0.1295, 0.9222, 0.158, 0.9304, 0.1753, 0.9504, 0.167, 0.9413, 0.1478, 0.9413, 0.1478, 0.9504, 0.167, 0.9703, 0.1587, 0.9603, 0.1376, 0.9303, 0.1295, 0.9413, 0.1478, 0.9603, 0.1376, 0.9483, 0.1175, 0.8881, 0.1119, 0.9009, 0.1261, 0.9176, 0.1124, 0.9033, 0.09666, 0.9009, 0.1261, 0.9124, 0.1415, 0.9303, 0.1295, 0.9176, 0.1124, 0.9176, 0.1124, 0.9303, 0.1295, 0.9483, 0.1175, 0.9343, 0.09872, 0.9033, 0.09666, 0.9176, 0.1124, 0.9343, 0.09872, 0.9186, 0.08138, 0.8585, 0.08765, 0.8739, 0.09906, 0.8876, 0.08236, 0.8705, 0.06969, 0.8739, 0.09906, 0.8881, 0.1119, 0.9033, 0.09666, 0.8876, 0.08236, 0.8876, 0.08236, 0.9033, 0.09666, 0.9186, 0.08138, 0.9013, 0.06567, 0.8705, 0.06969, 0.8876, 0.08236, 0.9013, 0.06567, 0.8825, 0.05173, 0.8247, 0.0696, 0.842, 0.0778, 0.8522, 0.05875, 0.833, 0.04965, 0.842, 0.0778, 0.8585, 0.08765, 0.8705, 0.06969, 0.8522, 0.05875, 0.8522, 0.05875, 0.8705, 0.06969, 0.8825, 0.05173, 0.8624, 0.0397, 0.833, 0.04965, 0.8522, 0.05875, 0.8624, 0.0397, 0.8413, 0.02969, 0.7881, 0.05849, 0.8067, 0.06315, 0.813, 0.04248, 0.7923, 0.03731, 0.8067, 0.06315, 0.8247, 0.0696, 0.833, 0.04965, 0.813, 0.04248, 0.813, 0.04248, 0.833, 0.04965, 0.8413, 0.02969, 0.8192, 0.02181, 0.7923, 0.03731, 0.813, 0.04248, 0.8192, 0.02181, 0.7965, 0.01612, 0.75, 0.05474, 0.7691, 0.05568, 0.7713, 0.03418, 0.75, 0.03314, 0.7691, 0.05568, 0.7881, 0.05849, 0.7923, 0.03731, 0.7713, 0.03418, 0.7713, 0.03418, 0.7923, 0.03731, 0.7965, 0.01612, 0.7734, 0.01269, 0.75, 0.03314, 0.7713, 0.03418, 0.7734, 0.01269, 0.75, 0.01154, 0.7119, 0.05849, 0.7309, 0.05568, 0.7287, 0.03418, 0.7077, 0.03731, 0.7309, 0.05568, 0.75, 0.05474, 0.75, 0.03314, 0.7287, 0.03418, 0.7287, 0.03418, 0.75, 0.03314, 0.75, 0.01154, 0.7266, 0.01269, 0.7077, 0.03731, 0.7287, 0.03418, 0.7266, 0.01269, 0.7035, 0.01612, 0.6753, 0.0696, 0.6933, 0.06315, 0.687, 0.04248, 0.667, 0.04965, 0.6933, 0.06315, 0.7119, 0.05849, 0.7077, 0.03731, 0.687, 0.04248, 0.687, 0.04248, 0.7077, 0.03731, 0.7035, 0.01612, 0.6808, 0.02181, 0.667, 0.04965, 0.687, 0.04248, 0.6808, 0.02181, 0.6587, 0.02969, 0.6415, 0.08765, 0.658, 0.0778, 0.6478, 0.05875, 0.6295, 0.06969, 0.658, 0.0778, 0.6753, 0.0696, 0.667, 0.04965, 0.6478, 0.05875, 0.6478, 0.05875, 0.667, 0.04965, 0.6587, 0.02969, 0.6376, 0.0397, 0.6295, 0.06969, 0.6478, 0.05875, 0.6376, 0.0397, 0.6175, 0.05173, 0.6119, 0.1119, 0.6261, 0.09906, 0.6124, 0.08236, 0.5967, 0.09666, 0.6261, 0.09906, 0.6415, 0.08765, 0.6295, 0.06969, 0.6124, 0.08236, 0.6124, 0.08236, 0.6295, 0.06969, 0.6175, 0.05173, 0.5987, 0.06567, 0.5967, 0.09666, 0.6124, 0.08236, 0.5987, 0.06567, 0.5814, 0.08138, 0.5876, 0.1415, 0.5991, 0.1261, 0.5824, 0.1124, 0.5697, 0.1295, 0.5991, 0.1261, 0.6119, 0.1119, 0.5967, 0.09666, 0.5824, 0.1124, 0.5824, 0.1124, 0.5967, 0.09666, 0.5814, 0.08138, 0.5657, 0.09872, 0.5697, 0.1295, 0.5824, 0.1124, 0.5657, 0.09872, 0.5517, 0.1175, 0.5696, 0.1753, 0.5778, 0.158, 0.5587, 0.1478, 0.5496, 0.167, 0.5778, 0.158, 0.5876, 0.1415, 0.5697, 0.1295, 0.5587, 0.1478, 0.5587, 0.1478, 0.5697, 0.1295, 0.5517, 0.1175, 0.5397, 0.1376, 0.5496, 0.167, 0.5587, 0.1478, 0.5397, 0.1376, 0.5297, 0.1587, 0.5585, 0.2119, 0.5631, 0.1933, 0.5425, 0.187, 0.5373, 0.2077, 0.5631, 0.1933, 0.5696, 0.1753, 0.5496, 0.167, 0.5425, 0.187, 0.5425, 0.187, 0.5496, 0.167, 0.5297, 0.1587, 0.5218, 0.1808, 0.5373, 0.2077, 0.5425, 0.187, 0.5218, 0.1808, 0.5161, 0.2035, 0.5547, 0.25, 0.5557, 0.2309, 0.5342, 0.2287, 0.5331, 0.25, 0.5557, 0.2309, 0.5585, 0.2119, 0.5373, 0.2077, 0.5342, 0.2287, 0.5342, 0.2287, 0.5373, 0.2077, 0.5161, 0.2035, 0.5127, 0.2266, 0.5331, 0.25, 0.5342, 0.2287, 0.5127, 0.2266, 0.5115, 0.25, 0.5585, 0.2881, 0.5557, 0.2691, 0.5342, 0.2713, 0.5373, 0.2923, 0.5557, 0.2691, 0.5547, 0.25, 0.5331, 0.25, 0.5342, 0.2713, 0.5342, 0.2713, 0.5331, 0.25, 0.5115, 0.25, 0.5127, 0.2734, 0.5373, 0.2923, 0.5342, 0.2713, 0.5127, 0.2734, 0.5161, 0.2965, 0.5696, 0.3247, 0.5631, 0.3067, 0.5425, 0.313, 0.5496, 0.333, 0.5631, 0.3067, 0.5585, 0.2881, 0.5373, 0.2923, 0.5425, 0.313, 0.5425, 0.313, 0.5373, 0.2923, 0.5161, 0.2965, 0.5218, 0.3192, 0.5496, 0.333, 0.5425, 0.313, 0.5218, 0.3192, 0.5297, 0.3413, 0.5876, 0.3585, 0.5778, 0.342, 0.5587, 0.3522, 0.5697, 0.3705, 0.5778, 0.342, 0.5696, 0.3247, 0.5496, 0.333, 0.5587, 0.3522, 0.5587, 0.3522, 0.5496, 0.333, 0.5297, 0.3413, 0.5397, 0.3624, 0.5697, 0.3705, 0.5587, 0.3522, 0.5397, 0.3624, 0.5517, 0.3825, 0.6119, 0.3881, 0.5991, 0.3739, 0.5824, 0.3876, 0.5967, 0.4033, 0.5991, 0.3739, 0.5876, 0.3585, 0.5697, 0.3705, 0.5824, 0.3876, 0.5824, 0.3876, 0.5697, 0.3705, 0.5517, 0.3825, 0.5657, 0.4013, 0.5967, 0.4033, 0.5824, 0.3876, 0.5657, 0.4013, 0.5814, 0.4186, 0.6415, 0.4124, 0.6261, 0.4009, 0.6124, 0.4176, 0.6295, 0.4303, 0.6261, 0.4009, 0.6119, 0.3881, 0.5967, 0.4033, 0.6124, 0.4176, 0.6124, 0.4176, 0.5967, 0.4033, 0.5814, 0.4186, 0.5987, 0.4343, 0.6295, 0.4303, 0.6124, 0.4176, 0.5987, 0.4343, 0.6175, 0.4483, 0.6753, 0.4304, 0.658, 0.4222, 0.6478, 0.4413, 0.667, 0.4504, 0.658, 0.4222, 0.6415, 0.4124, 0.6295, 0.4303, 0.6478, 0.4413, 0.6478, 0.4413, 0.6295, 0.4303, 0.6175, 0.4483, 0.6376, 0.4603, 0.667, 0.4504, 0.6478, 0.4413, 0.6376, 0.4603, 0.6587, 0.4703, 0.7119, 0.4415, 0.6933, 0.4369, 0.687, 0.4575, 0.7077, 0.4627, 0.6933, 0.4369, 0.6753, 0.4304, 0.667, 0.4504, 0.687, 0.4575, 0.687, 0.4575, 0.667, 0.4504, 0.6587, 0.4703, 0.6808, 0.4782, 0.7077, 0.4627, 0.687, 0.4575, 0.6808, 0.4782, 0.7035, 0.4839, 0.75, 0.4453, 0.7309, 0.4443, 0.7287, 0.4658, 0.75, 0.4669, 0.7309, 0.4443, 0.7119, 0.4415, 0.7077, 0.4627, 0.7287, 0.4658, 0.7287, 0.4658, 0.7077, 0.4627, 0.7035, 0.4839, 0.7266, 0.4873, 0.75, 0.4669, 0.7287, 0.4658, 0.7266, 0.4873, 0.75, 0.4885, 0.0, 0.0, 0.0, 0.0, 0.0, 0.0, 0.0, 0.0, 0.0, 0.0, 0.0, 0.0, 0.0, 0.0, 0.0, 0.0, 0.0, 0.0, 0.0, 0.0, 0.0, 0.0, 0.0, 0.0, 0.0, 0.0, 0.0, 0.0, 0.0, 0.0, 0.0, 0.0, 0.0, 0.0, 0.0, 0.0, 0.0, 0.0, 0.0, 0.0, 0.0, 0.0, 0.0, 0.0, 0.0, 0.0, 0.0, 0.0, 0.0, 0.0, 0.0, 0.0, 0.0, 0.0, 0.0, 0.0, 0.0, 0.0, 0.0, 0.0, 0.0, 0.0, 0.0, 0.0, 0.0, 0.0, 0.0, 0.0, 0.0, 0.0, 0.0, 0.0, 0.0, 0.0, 0.0, 0.0, 0.0, 0.0, 0.0, 0.0, 0.0, 0.0, 0.0, 0.0, 0.0, 0.0, 0.0, 0.0, 0.0, 0.0, 0.0, 0.0, 0.0, 0.0, 0.0, 0.0, 0.0, 0.0, 0.0, 0.0, 0.0, 0.0, 0.0, 0.0, 0.0, 0.0, 0.0, 0.0, 0.0, 0.0, 0.0, 0.0, 0.0, 0.0, 0.0, 0.0, 0.0, 0.0, 0.0, 0.0, 0.0, 0.0, 0.0, 0.0, 0.0, 0.0, 0.0, 0.0, 0.0, 0.0, 0.0, 0.0, 0.0, 0.0, 0.0, 0.0, 0.0, 0.0, 0.0, 0.0, 0.0, 0.0, 0.0, 0.0, 0.0, 0.0, 0.0, 0.0, 0.0, 0.0, 0.0, 0.0, 0.0, 0.0, 0.0, 0.0, 0.0, 0.0, 0.0, 0.0, 0.0, 0.0, 0.0, 0.0, 0.0, 0.0, 0.0, 0.0, 0.0, 0.0, 0.0, 0.0, 0.0, 0.0, 0.0, 0.0, 0.0, 0.0, 0.0, 0.0, 0.0, 0.0, 0.0, 0.0, 0.0, 0.0, 0.0, 0.0, 0.0, 0.0, 0.0, 0.0, 0.0, 0.0, 0.0, 0.0, 0.0, 0.0, 0.0, 0.0, 0.0, 0.0, 0.0, 0.0, 0.0, 0.0, 0.0, 0.0, 0.0, 0.0, 0.0, 0.0, 0.0, 0.0, 0.0, 0.0, 0.0, 0.0, 0.0, 0.0, 0.0, 0.0, 0.0, 0.0, 0.0, 0.0, 0.0, 0.0, 0.0, 0.0, 0.0, 0.0, 0.0, 0.0, 0.0, 0.0, 0.0, 0.0, 0.0, 0.0, 0.0, 0.0, 0.0, 0.0, 0.0, 0.0, 0.0, 0.0, 0.0, 0.0, 0.0, 0.0, 0.0, 0.0, 0.0, 0.0, 0.0, 0.0, 0.0, 0.0, 0.0, 0.0, 0.0, 0.0, 0.0, 0.0, 0.0, 0.0, 0.0, 0.0, 0.0, 0.0, 0.0, 0.0, 0.0, 0.0, 0.0, 0.0, 0.0, 0.0, 0.0, 0.0, 0.0, 0.0, 0.0, 0.0, 0.0, 0.0, 0.0, 0.0, 0.0, 0.0, 0.0, 0.0, 0.0, 0.0, 0.0, 0.0, 0.0, 0.0, 0.0, 0.0, 0.0, 0.0, 0.0, 0.0, 0.0, 0.0, 0.0, 0.0, 0.0, 0.0, 0.0, 0.0, 0.0, 0.0, 0.0, 0.0, 0.0, 0.0, 0.0, 0.0, 0.0, 0.0, 0.0, 0.0, 0.0, 0.0, 0.0, 0.0, 0.0, 0.0, 0.0, 0.0, 0.0, 0.0, 0.0, 0.0, 0.0, 0.0, 0.0, 0.0, 0.0, 0.0, 0.0, 0.0, 0.0, 0.0, 0.0, 0.0, 0.0, 0.0, 0.0, 0.0, 0.0, 0.0, 0.0, 0.0, 0.0, 0.0, 0.0, 0.0, 0.0, 0.0, 0.0, 0.0, 0.0, 0.0, 0.0, 0.0, 0.0, 0.0, 0.0, 0.0, 0.0, 0.0, 0.0, 0.0, 0.0, 0.0, 0.0, 0.0, 0.0, 0.0, 0.0, 0.0, 0.0, 0.0, 0.0, 0.0, 0.0, 0.0, 0.0, 0.0, 0.0, 0.0, 0.0, 0.0, 0.0, 0.0, 0.0, 0.0, 0.0, 0.0, 0.0, 0.0, 0.0, 0.0, 0.0, 0.0, 0.0, 0.0, 0.0, 0.0, 0.0, 0.0, 0.0, 0.0, 0.0, 0.0, 0.0, 0.0, 0.0, 0.0, 0.0, 0.0, 0.0, 0.0, 0.0, 0.0, 0.0, 0.0, 0.0, 0.0, 0.0, 0.0, 0.0, 0.0, 0.0, 0.0, 0.0, 0.0, 0.0, 0.0, 0.0, 0.0, 0.0, 0.0, 0.0, 0.0, 0.0, 0.0, 0.0, 0.0, 0.0, 0.0, 0.0, 0.0, 0.0, 0.0, 0.0, 0.0, 0.0, 0.0, 0.0, 0.0, 0.0, 0.0, 0.0, 0.0, 0.0, 0.0, 0.0, 0.0, 0.0, 0.0, 0.0, 0.0, 0.0, 0.0, 0.0, 0.0, 0.0, 0.0, 0.0, 0.0, 0.0, 0.0, 0.0, 0.0, 0.0, 0.0, 0.0, 0.0, 0.0, 0.0, 0.0, 0.0, 0.0, 0.0, 0.0, 0.0, 0.0, 0.0, 0.0, 0.0, 0.0, 0.0, 0.0, 0.0, 0.0, 0.0, 0.0, 0.0, 0.0, 0.0, 0.0, 0.0, 0.0, 0.0, 0.0, 0.0, 0.0, 0.0, 0.0, 0.0, 0.0, 0.0, 0.0, 0.0, 0.0, 0.0, 0.0, 0.0, 0.0, 0.0, 0.0, 0.0, 0.0, 0.0, 0.0, 0.0, 0.0, 0.0, 0.0, 0.0, 0.0, 0.0, 0.0, 0.0, 0.0, 0.0, 0.0, 0.0, 0.0, 0.0, 0.0, 0.0, 0.0, 0.0, 0.0, 0.0, 0.0, 0.0, 0.0, 0.0, 0.0, 0.0, 0.0, 0.0, 0.0, 0.0, 0.0, 0.0, 0.0, 0.0, 0.0, 0.0, 0.0, 0.0, 0.0, 0.0, 0.0, 0.0, 0.0, 0.0, 0.0, 0.0, 0.0, 0.0, 0.0, 0.0, 0.0, 0.0, 0.0, 0.0, 0.0, 0.0, 0.0, 0.0, 0.0, 0.0, 0.0, 0.0, 0.0, 0.0, 0.0, 0.0, 0.0, 0.0, 0.0, 0.0, 0.0, 0.0, 0.0, 0.0, 0.0, 0.0, 0.0, 0.0, 0.0, 0.0, 0.0, 0.0, 0.0, 0.0, 0.0, 0.0, 0.0, 0.0, 0.0, 0.0, 0.0, 0.0, 0.0, 0.0, 0.0, 0.0, 0.0, 0.0, 0.0, 0.0, 0.0, 0.0, 0.0, 0.0, 0.0, 0.0, 0.0, 0.0, 0.0, 0.0, 0.0, 0.0, 0.0, 0.0, 0.0, 0.0, 0.0, 0.0, 0.0, 0.0, 0.0, 0.0, 0.0, 0.0, 0.0, 0.0, 0.0, 0.0, 0.0, 0.0, 0.0, 0.0, 0.0, 0.0, 0.0, 0.0, 0.0, 0.0, 0.0, 0.0, 0.0, 0.0, 0.0, 0.0, 0.0, 0.0, 0.0, 0.0, 0.0, 0.0, 0.0, 0.0, 0.0, 0.0, 0.0, 0.0, 0.0, 0.0, 0.0, 0.0, 0.0, 0.0, 0.0, 0.0, 0.0, 0.0, 0.0, 0.0, 0.0, 0.0, 0.0, 0.0, 0.0, 0.0, 0.0, 0.0, 0.0, 0.0, 0.0, 0.0, 0.0, 0.0, 0.0, 0.0, 0.0, 0.0, 0.0, 0.0, 0.0, 0.0, 0.0, 0.0, 0.0, 0.0, 0.0, 0.0, 0.0, 0.0, 0.0, 0.0, 0.0, 0.0, 0.0, 0.0, 0.0, 0.0, 0.0, 0.0, 0.0, 0.0, 0.0, 0.0, 0.0, 0.0, 0.0, 0.0, 0.0, 0.0, 0.0, 0.0, 0.0, 0.0, 0.0, 0.0, 0.0, 0.0, 0.0, 0.0, 0.0, 0.0, 0.0, 0.0, 0.0, 0.0, 0.0, 0.0, 0.0, 0.0, 0.0, 0.0, 0.0, 0.0, 0.0, 0.0, 0.0, 0.0, 0.0, 0.0, 0.0, 0.0, 0.0, 0.0, 0.0, 0.0, 0.0, 0.0, 0.0, 0.0, 0.0, 0.0, 0.0, 0.0, 0.0, 0.0, 0.0, 0.0, 0.0, 0.0, 0.0, 0.0, 0.0, 0.0, 0.0, 0.0, 0.0, 0.0, 0.0, 0.0, 0.0, 0.0, 0.0, 0.0, 0.0, 0.0, 0.0, 0.0, 0.0, 0.0, 0.0, 0.0, 0.0, 0.0, 0.0, 0.0, 0.0, 0.0, 0.0, 0.0, 0.0, 0.0, 0.0, 0.0, 0.0, 0.0, 0.0, 0.0, 0.0, 0.0, 0.0, 0.0, 0.0, 0.0, 0.0, 0.0, 0.0, 0.0, 0.0, 0.0, 0.0, 0.0, 0.0, 0.0, 0.0, 0.0, 0.0, 0.0, 0.0, 0.0, 0.0, 0.0, 0.0, 0.0, 0.0, 0.0, 0.0, 0.0, 0.0, 0.0, 0.0, 0.0, 0.0, 0.0, 0.0, 0.0, 0.0, 0.0, 0.0, 0.0, 0.0, 0.0, 0.0, 0.0, 0.0, 0.0, 0.0, 0.0, 0.0, 0.0, 0.0, 0.0, 0.0, 0.0, 0.0, 0.0, 0.0, 0.0, 0.0, 0.0, 0.0, 0.0, 0.0, 0.0, 0.0, 0.0, 0.0, 0.0, 0.0, 0.0, 0.0, 0.0, 0.0, 0.0, 0.0, 0.0, 0.0, 0.0, 0.0, 0.0, 0.0, 0.0, 0.0, 0.0, 0.0, 0.0, 0.0, 0.0, 0.0, 0.0, 0.0, 0.0, 0.0, 0.0, 0.0, 0.0, 0.0, 0.0, 0.0, 0.0, 0.0, 0.0, 0.0, 0.0, 0.0, 0.0, 0.0, 0.0, 0.0, 0.0, 0.0, 0.0, 0.0, 0.0, 0.0, 0.0, 0.0, 0.0, 0.0, 0.0, 0.0, 0.0, 0.0, 0.0, 0.0, 0.0, 0.0, 0.0, 0.0, 0.0, 0.0, 0.0, 0.0, 0.0, 0.0, 0.0, 0.0, 0.0, 0.0, 0.0, 0.0, 0.0, 0.0, 0.0, 0.0, 0.0, 0.0, 0.0, 0.0, 0.0, 0.0, 0.0, 0.0, 0.0, 0.0, 0.0, 0.0, 0.0, 0.0, 0.0, 0.0, 0.0, 0.0, 0.0, 0.0, 0.0, 0.0, 0.0, 0.0, 0.0, 0.0, 0.0, 0.0, 0.0, 0.0, 0.0, 0.0, 0.0, 0.0, 0.0, 0.0, 0.0, 0.0, 0.0, 0.0, 0.0, 0.0, 0.0, 0.0, 0.0, 0.0, 0.0, 0.0, 0.0, 0.0, 0.0, 0.0, 0.0, 0.0, 0.0, 0.0, 0.0, 0.0, 0.0, 0.0, 0.0, 0.0, 0.0, 0.0, 0.0, 0.0, 0.0, 0.0, 0.0, 0.0, 0.0, 0.0, 0.0, 0.0, 0.0, 0.0, 0.0, 0.0, 0.0, 0.0, 0.0, 0.0, 0.0, 0.0, 0.0, 0.0, 0.0, 0.0, 0.0, 0.0, 0.0, 0.0, 0.0, 0.0, 0.0, 0.0, 0.0, 0.0, 0.0, 0.0, 0.0, 0.0, 0.0, 0.0, 0.0, 0.0, 0.0, 0.0, 0.0, 0.0, 0.0, 0.0, 0.0, 0.0, 0.0, 0.0, 0.0, 0.0, 0.0, 0.0, 0.0, 0.0, 0.0, 0.0, 0.0, 0.0, 0.0, 0.0, 0.0, 0.0, 0.0, 0.0, 0.0, 0.0, 0.0, 0.0, 0.0, 0.0, 0.0, 0.0, 0.0, 0.0, 0.0, 0.0, 0.0, 0.0, 0.0, 0.0, 0.0, 0.0, 0.0, 0.0, 0.0, 0.0, 0.0, 0.0, 0.0, 0.0, 0.0, 0.0, 0.0, 0.0, 0.0, 0.0, 0.0, 0.0, 0.0, 0.0, 0.0, 0.0, 0.0, 0.0, 0.0, 0.0, 0.0, 0.0, 0.0, 0.0, 0.0, 0.0, 0.0, 0.0, 0.0, 0.0, 0.0, 0.0, 0.0, 0.0, 0.0, 0.0, 0.0, 0.0, 0.0, 0.0, 0.0, 0.0, 0.0, 0.0, 0.0, 0.0, 0.0, 0.0, 0.0, 0.0, 0.0, 0.0, 0.0, 0.0, 0.0, 0.0, 0.0, 0.0, 0.0, 0.0, 0.0, 0.0, 0.0, 0.0, 0.0, 0.0, 0.0, 0.0, 0.0, 0.0, 0.0, 0.0, 0.0, 0.0, 0.0, 0.0, 0.0, 0.0, 0.0, 0.0, 0.0, 0.0, 0.0, 0.0, 0.0, 0.0, 0.0, 0.0, 0.0, 0.0, 0.0, 0.0, 0.0, 0.0, 0.0, 0.0, 0.0, 0.0, 0.0, 0.0, 0.0, 0.0, 0.0, 0.0, 0.0, 0.0, 0.0, 0.0, 0.0, 0.0, 0.0, 0.0, 0.0, 0.0, 0.0, 0.0, 0.0, 0.0, 0.0, 0.0, 0.0, 0.0, 0.0, 0.0, 0.0, 0.0, 0.0, 0.0, 0.0, 0.0, 0.0, 0.0, 0.0, 0.0, 0.0, 0.0, 0.0, 0.0, 0.0, 0.0, 0.0, 0.0, 0.0, 0.0, 0.0, 0.0, 0.0, 0.0, 0.0, 0.0, 0.0, 0.0, 0.0, 0.0, 0.0, 0.0, 0.0, 0.0, 0.0, 0.0, 0.0, 0.0, 0.0, 0.0, 0.0, 0.0, 0.0, 0.0, 0.0, 0.0, 0.0, 0.0, 0.0, 0.0, 0.0, 0.0, 0.0, 0.0, 0.0, 0.0, 0.0, 0.0, 0.0, 0.0, 0.0, 0.0, 0.0, 0.0, 0.0, 0.0, 0.0, 0.0, 0.0, 0.0, 0.0, 0.0, 0.0, 0.0, 0.0, 0.0, 0.0, 0.0, 0.0, 0.0, 0.0, 0.0, 0.0, 0.0, 0.0, 0.0, 0.0, 0.0, 0.0, 0.0, 0.0, 0.0, 0.0, 0.0, 0.0, 0.0, 0.0, 0.0, 0.0, 0.0, 0.0, 0.0, 0.0, 0.0, 0.0, 0.0, 0.0, 0.0, 0.0, 0.0, 0.0, 0.0, 0.0, 0.0, 0.0, 0.0, 0.0, 0.0, 0.0, 0.0, 0.0, 0.0, 0.0, 0.0, 0.0, 0.0, 0.0, 0.0, 0.0, 0.0, 0.0, 0.0, 0.0, 0.0, 0.0, 0.0, 0.0, 0.0, 0.0, 0.0, 0.0, 0.0, 0.0, 0.0, 0.0, 0.0, 0.0, 0.0, 0.0, 0.0, 0.0, 0.0, 0.0, 0.0, 0.0, 0.0, 0.0, 0.0, 0.0, 0.0, 0.0, 0.0, 0.0, 0.0, 0.0, 0.0, 0.0, 0.0, 0.0, 0.0, 0.0, 0.0, 0.0, 0.0, 0.0, 0.0, 0.0, 0.0, 0.0, 0.0, 0.0, 0.0, 0.0, 0.0, 0.0, 0.0, 0.0, 0.0, 0.0, 0.0, 0.0, 0.0, 0.0, 0.0, 0.0, 0.0, 0.0, 0.0, 0.0, 0.0, 0.0, 0.0, 0.0, 0.0, 0.0, 0.0, 0.0, 0.0, 0.0, 0.0, 0.0, 0.0, 0.0, 0.0, 0.0, 0.0, 0.0, 0.0, 0.0, 0.0, 0.0, 0.0, 0.0, 0.0, 0.0, 0.0, 0.0, 0.0, 0.0, 0.0, 0.0, 0.0, 0.0, 0.0, 0.0, 0.0, 0.0, 0.0, 0.0, 0.0, 0.0, 0.0, 0.0, 0.0, 0.0, 0.0, 0.0, 0.0, 0.0, 0.0, 0.0, 0.0, 0.0, 0.0, 0.0, 0.0, 0.0, 0.0, 0.0, 0.0, 0.0, 0.0, 0.0, 0.25, 0.4255, 0.2652, 0.4038, 0.2709, 0.462, 0.25, 0.4647, 0.2652, 0.4038, 0.2842, 0.4222, 0.2919, 0.4606, 0.2709, 0.462, 0.2709, 0.462, 0.2919, 0.4606, 0.2965, 0.4839, 0.2734, 0.4873, 0.25, 0.4647, 0.2709, 0.462, 0.2734, 0.4873, 0.25, 0.4885, 0.2842, 0.4222, 0.2949, 0.3979, 0.3118, 0.4538, 0.2919, 0.4606, 0.2949, 0.3979, 0.3172, 0.4122, 0.3322, 0.4484, 0.3118, 0.4538, 0.3118, 0.4538, 0.3322, 0.4484, 0.3413, 0.4703, 0.3192, 0.4782, 0.2919, 0.4606, 0.3118, 0.4538, 0.3192, 0.4782, 0.2965, 0.4839, 0.3172, 0.4122, 0.3229, 0.3863, 0.3504, 0.4379, 0.3322, 0.4484, 0.3229, 0.3863, 0.3475, 0.3959, 0.3693, 0.4286, 0.3504, 0.4379, 0.3504, 0.4379, 0.3693, 0.4286, 0.3825, 0.4483, 0.3624, 0.4603, 0.3322, 0.4484, 0.3504, 0.4379, 0.3624, 0.4603, 0.3413, 0.4703, 0.3475, 0.3959, 0.3481, 0.3695, 0.3851, 0.4147, 0.3693, 0.4286, 0.3481, 0.3695, 0.3741, 0.3741, 0.4018, 0.4018, 0.3851, 0.4147, 0.3851, 0.4147, 0.4018, 0.4018, 0.4186, 0.4186, 0.4013, 0.4343, 0.3693, 0.4286, 0.3851, 0.4147, 0.4013, 0.4343, 0.3825, 0.4483, 0.3741, 0.3741, 0.3695, 0.3481, 0.4147, 0.3851, 0.4018, 0.4018, 0.3695, 0.3481, 0.3959, 0.3475, 0.4286, 0.3693, 0.4147, 0.3851, 0.4147, 0.3851, 0.4286, 0.3693, 0.4483, 0.3825, 0.4343, 0.4013, 0.4018, 0.4018, 0.4147, 0.3851, 0.4343, 0.4013, 0.4186, 0.4186, 0.3959, 0.3475, 0.3863, 0.3229, 0.4379, 0.3504, 0.4286, 0.3693, 0.3863, 0.3229, 0.4122, 0.3172, 0.4484, 0.3322, 0.4379, 0.3504, 0.4379, 0.3504, 0.4484, 0.3322, 0.4703, 0.3413, 0.4603, 0.3624, 0.4286, 0.3693, 0.4379, 0.3504, 0.4603, 0.3624, 0.4483, 0.3825, 0.4122, 0.3172, 0.3979, 0.2949, 0.4538, 0.3118, 0.4484, 0.3322, 0.3979, 0.2949, 0.4222, 0.2842, 0.4606, 0.2919, 0.4538, 0.3118, 0.4538, 0.3118, 0.4606, 0.2919, 0.4839, 0.2965, 0.4782, 0.3192, 0.4484, 0.3322, 0.4538, 0.3118, 0.4782, 0.3192, 0.4703, 0.3413, 0.4222, 0.2842, 0.4038, 0.2652, 0.462, 0.2709, 0.4606, 0.2919, 0.4038, 0.2652, 0.4255, 0.25, 0.4647, 0.25, 0.462, 0.2709, 0.462, 0.2709, 0.4647, 0.25, 0.4885, 0.25, 0.4873, 0.2734, 0.4606, 0.2919, 0.462, 0.2709, 0.4873, 0.2734, 0.4839, 0.2965, 0.4255, 0.25, 0.4038, 0.2348, 0.462, 0.2291, 0.4647, 0.25, 0.4038, 0.2348, 0.4222, 0.2158, 0.4606, 0.2081, 0.462, 0.2291, 0.462, 0.2291, 0.4606, 0.2081, 0.4839, 0.2035, 0.4873, 0.2266, 0.4647, 0.25, 0.462, 0.2291, 0.4873, 0.2266, 0.4885, 0.25, 0.4222, 0.2158, 0.3979, 0.2051, 0.4538, 0.1882, 0.4606, 0.2081, 0.3979, 0.2051, 0.4122, 0.1828, 0.4484, 0.1678, 0.4538, 0.1882, 0.4538, 0.1882, 0.4484, 0.1678, 0.4703, 0.1587, 0.4782, 0.1808, 0.4606, 0.2081, 0.4538, 0.1882, 0.4782, 0.1808, 0.4839, 0.2035, 0.4122, 0.1828, 0.3863, 0.1771, 0.4379, 0.1496, 0.4484, 0.1678, 0.3863, 0.1771, 0.3959, 0.1525, 0.4286, 0.1307, 0.4379, 0.1496, 0.4379, 0.1496, 0.4286, 0.1307, 0.4483, 0.1175, 0.4603, 0.1376, 0.4484, 0.1678, 0.4379, 0.1496, 0.4603, 0.1376, 0.4703, 0.1587, 0.3959, 0.1525, 0.3695, 0.1519, 0.4147, 0.1149, 0.4286, 0.1307, 0.3695, 0.1519, 0.3741, 0.1259, 0.4018, 0.09815, 0.4147, 0.1149, 0.4147, 0.1149, 0.4018, 0.09815, 0.4186, 0.08138, 0.4343, 0.09872, 0.4286, 0.1307, 0.4147, 0.1149, 0.4343, 0.09872, 0.4483, 0.1175, 0.3741, 0.1259, 0.3481, 0.1305, 0.3851, 0.08534, 0.4018, 0.09815, 0.3481, 0.1305, 0.3475, 0.1041, 0.3693, 0.07144, 0.3851, 0.08534, 0.3851, 0.08534, 0.3693, 0.07144, 0.3825, 0.05173, 0.4013, 0.06567, 0.4018, 0.09815, 0.3851, 0.08534, 0.4013, 0.06567, 0.4186, 0.08138, 0.3475, 0.1041, 0.3229, 0.1137, 0.3504, 0.06214, 0.3693, 0.07144, 0.3229, 0.1137, 0.3172, 0.08784, 0.3322, 0.0516, 0.3504, 0.06214, 0.3504, 0.06214, 0.3322, 0.0516, 0.3413, 0.02969, 0.3624, 0.0397, 0.3693, 0.07144, 0.3504, 0.06214, 0.3624, 0.0397, 0.3825, 0.05173, 0.3172, 0.08784, 0.2949, 0.1021, 0.3118, 0.04616, 0.3322, 0.0516, 0.2949, 0.1021, 0.2842, 0.07785, 0.2919, 0.03938, 0.3118, 0.04616, 0.3118, 0.04616, 0.2919, 0.03938, 0.2965, 0.01612, 0.3192, 0.02181, 0.3322, 0.0516, 0.3118, 0.04616, 0.3192, 0.02181, 0.3413, 0.02969, 0.2842, 0.07785, 0.2652, 0.09617, 0.2709, 0.03802, 0.2919, 0.03938, 0.2652, 0.09617, 0.25, 0.07448, 0.25, 0.03525, 0.2709, 0.03802, 0.2709, 0.03802, 0.25, 0.03525, 0.25, 0.01154, 0.2734, 0.01269, 0.2919, 0.03938, 0.2709, 0.03802, 0.2734, 0.01269, 0.2965, 0.01612, 0.25, 0.07448, 0.2348, 0.09617, 0.2291, 0.03802, 0.25, 0.03525, 0.2348, 0.09617, 0.2158, 0.07785, 0.2081, 0.03938, 0.2291, 0.03802, 0.2291, 0.03802, 0.2081, 0.03938, 0.2035, 0.01612, 0.2266, 0.01269, 0.25, 0.03525, 0.2291, 0.03802, 0.2266, 0.01269, 0.25, 0.01154, 0.2158, 0.07785, 0.2051, 0.1021, 0.1882, 0.04616, 0.2081, 0.03938, 0.2051, 0.1021, 0.1828, 0.08784, 0.1678, 0.0516, 0.1882, 0.04616, 0.1882, 0.04616, 0.1678, 0.0516, 0.1587, 0.02969, 0.1808, 0.02181, 0.2081, 0.03938, 0.1882, 0.04616, 0.1808, 0.02181, 0.2035, 0.01612, 0.1828, 0.08784, 0.1771, 0.1137, 0.1496, 0.06214, 0.1678, 0.0516, 0.1771, 0.1137, 0.1525, 0.1041, 0.1307, 0.07144, 0.1496, 0.06214, 0.1496, 0.06214, 0.1307, 0.07144, 0.1175, 0.05173, 0.1376, 0.0397, 0.1678, 0.0516, 0.1496, 0.06214, 0.1376, 0.0397, 0.1587, 0.02969, 0.1525, 0.1041, 0.1519, 0.1305, 0.1149, 0.08534, 0.1307, 0.07144, 0.1519, 0.1305, 0.1259, 0.1259, 0.09815, 0.09815, 0.1149, 0.08534, 0.1149, 0.08534, 0.09815, 0.09815, 0.08138, 0.08138, 0.09872, 0.06567, 0.1307, 0.07144, 0.1149, 0.08534, 0.09872, 0.06567, 0.1175, 0.05173, 0.1259, 0.1259, 0.1305, 0.1519, 0.08534, 0.1149, 0.09815, 0.09815, 0.1305, 0.1519, 0.1041, 0.1525, 0.07144, 0.1307, 0.08534, 0.1149, 0.08534, 0.1149, 0.07144, 0.1307, 0.05173, 0.1175, 0.06567, 0.09872, 0.09815, 0.09815, 0.08534, 0.1149, 0.06567, 0.09872, 0.08138, 0.08138, 0.1041, 0.1525, 0.1137, 0.1771, 0.06214, 0.1496, 0.07144, 0.1307, 0.1137, 0.1771, 0.08784, 0.1828, 0.0516, 0.1678, 0.06214, 0.1496, 0.06214, 0.1496, 0.0516, 0.1678, 0.02969, 0.1587, 0.0397, 0.1376, 0.07144, 0.1307, 0.06214, 0.1496, 0.0397, 0.1376, 0.05173, 0.1175, 0.08784, 0.1828, 0.1021, 0.2051, 0.04616, 0.1882, 0.0516, 0.1678, 0.1021, 0.2051, 0.07785, 0.2158, 0.03938, 0.2081, 0.04616, 0.1882, 0.04616, 0.1882, 0.03938, 0.2081, 0.01612, 0.2035, 0.02181, 0.1808, 0.0516, 0.1678, 0.04616, 0.1882, 0.02181, 0.1808, 0.02969, 0.1587, 0.07785, 0.2158, 0.09617, 0.2348, 0.03802, 0.2291, 0.03938, 0.2081, 0.09617, 0.2348, 0.07448, 0.25, 0.03525, 0.25, 0.03802, 0.2291, 0.03802, 0.2291, 0.03525, 0.25, 0.01154, 0.25, 0.01269, 0.2266, 0.03938, 0.2081, 0.03802, 0.2291, 0.01269, 0.2266, 0.01612, 0.2035, 0.07448, 0.25, 0.09617, 0.2652, 0.03802, 0.2709, 0.03525, 0.25, 0.09617, 0.2652, 0.07785, 0.2842, 0.03938, 0.2919, 0.03802, 0.2709, 0.03802, 0.2709, 0.03938, 0.2919, 0.01612, 0.2965, 0.01269, 0.2734, 0.03525, 0.25, 0.03802, 0.2709, 0.01269, 0.2734, 0.01154, 0.25, 0.07785, 0.2842, 0.1021, 0.2949, 0.04616, 0.3118, 0.03938, 0.2919, 0.1021, 0.2949, 0.08784, 0.3172, 0.0516, 0.3322, 0.04616, 0.3118, 0.04616, 0.3118, 0.0516, 0.3322, 0.02969, 0.3413, 0.02181, 0.3192, 0.03938, 0.2919, 0.04616, 0.3118, 0.02181, 0.3192, 0.01612, 0.2965, 0.08784, 0.3172, 0.1137, 0.3229, 0.06214, 0.3504, 0.0516, 0.3322, 0.1137, 0.3229, 0.1041, 0.3475, 0.07144, 0.3693, 0.06214, 0.3504, 0.06214, 0.3504, 0.07144, 0.3693, 0.05173, 0.3825, 0.0397, 0.3624, 0.0516, 0.3322, 0.06214, 0.3504, 0.0397, 0.3624, 0.02969, 0.3413, 0.1041, 0.3475, 0.1305, 0.3481, 0.08534, 0.3851, 0.07144, 0.3693, 0.1305, 0.3481, 0.1259, 0.3741, 0.09815, 0.4018, 0.08534, 0.3851, 0.08534, 0.3851, 0.09815, 0.4018, 0.08138, 0.4186, 0.06567, 0.4013, 0.07144, 0.3693, 0.08534, 0.3851, 0.06567, 0.4013, 0.05173, 0.3825, 0.1259, 0.3741, 0.1519, 0.3695, 0.1149, 0.4147, 0.09815, 0.4018, 0.1519, 0.3695, 0.1525, 0.3959, 0.1307, 0.4286, 0.1149, 0.4147, 0.1149, 0.4147, 0.1307, 0.4286, 0.1175, 0.4483, 0.09872, 0.4343, 0.09815, 0.4018, 0.1149, 0.4147, 0.09872, 0.4343, 0.08138, 0.4186, 0.1525, 0.3959, 0.1771, 0.3863, 0.1496, 0.4379, 0.1307, 0.4286, 0.1771, 0.3863, 0.1828, 0.4122, 0.1678, 0.4484, 0.1496, 0.4379, 0.1496, 0.4379, 0.1678, 0.4484, 0.1587, 0.4703, 0.1376, 0.4603, 0.1307, 0.4286, 0.1496, 0.4379, 0.1376, 0.4603, 0.1175, 0.4483, 0.1828, 0.4122, 0.2051, 0.3979, 0.1882, 0.4538, 0.1678, 0.4484, 0.2051, 0.3979, 0.2158, 0.4222, 0.2081, 0.4606, 0.1882, 0.4538, 0.1882, 0.4538, 0.2081, 0.4606, 0.2035, 0.4839, 0.1808, 0.4782, 0.1678, 0.4484, 0.1882, 0.4538, 0.1808, 0.4782, 0.1587, 0.4703, 0.2158, 0.4222, 0.2348, 0.4038, 0.2291, 0.462, 0.2081, 0.4606, 0.2348, 0.4038, 0.25, 0.4255, 0.25, 0.4647, 0.2291, 0.462, 0.2291, 0.462, 0.25, 0.4647, 0.25, 0.4885, 0.2266, 0.4873, 0.2081, 0.4606, 0.2291, 0.462, 0.2266, 0.4873, 0.2035, 0.4839])
me_cylinder_002.materials.append(mat_material_capacitor_topo)
me_cylinder_002.materials.append(mat_material_capacitor_lateral)
me_cylinder_002.use_remesh_fix_poles = True
me_cylinder_002.use_remesh_preserve_attributes = False
me_cylinder_002.use_mirror_vertex_groups = False
me_cylinder_002.update()

# ---- objects
ob_luz_001 = bpy.data.objects.new('Luz.001', light_light_001)
ob_luz = bpy.data.objects.new('Luz', light_light)
ob_camera = bpy.data.objects.new('Camera', cam_camera)
ob_substrato = bpy.data.objects.new('Substrato', me_cube_001)
ob_fundo = bpy.data.objects.new('Fundo', me_plane)
ob_capacitor = bpy.data.objects.new('Capacitor', me_cylinder_002)

# ---- transforms, parenting, visibility, modifiers, constraints
ob_luz_001.location = (401.7, -14.8, 263.0)
ob_luz_001.rotation_euler = (0.2455, 0.002914, 1.98)
ob_luz_001.lock_rotations_4d = False
ob_luz_001.empty_display_type = 'ARROWS'
ob_luz_001.color = (0.0, 0.0, 0.0, 0.0)
ob_luz_001.lineart.crease_threshold = 0.0
ob_luz.location = (0.6387, 0.6229, 4.515)
ob_luz.rotation_euler = (0.2455, 0.002914, 1.98)
ob_luz.lock_rotations_4d = False
ob_luz.empty_display_type = 'ARROWS'
ob_luz.color = (0.0, 0.0, 0.0, 0.0)
ob_luz.lineart.crease_threshold = 0.0
ob_camera.location = (0.1018, -0.05571, 0.1213)
ob_camera.rotation_euler = (0.754, 0.0891, 0.9347)
ob_camera.lock_rotations_4d = False
ob_camera.empty_display_type = 'ARROWS'
ob_camera.color = (0.0, 0.0, 0.0, 0.0)
ob_camera.display_type = 'WIRE'
ob_camera.lineart.crease_threshold = 0.0
ob_substrato.location = (0.0, 0.0, 0.0004835)
ob_substrato.scale = (0.01907, 0.01907, 0.0003814)
ob_substrato.lineart.crease_threshold = 0.0
ob_fundo.location = (0.0, 0.0, 0.0)
ob_fundo.scale = (-0.2786, -0.2786, -0.2786)
ob_fundo.lineart.crease_threshold = 0.0
ob_capacitor.location = (0.002215, 0.001932, 0.003334)
ob_capacitor.scale = (-0.002165, -0.002165, -0.002165)
ob_capacitor.lineart.crease_threshold = 0.0

# ---- collection membership
scene.collection.objects.link(ob_luz_001)
col_collection.objects.link(ob_luz)
col_collection.objects.link(ob_camera)
col_collection.objects.link(ob_substrato)
col_collection.objects.link(ob_fundo)
col_collection.objects.link(ob_capacitor)

# ---- scene / render settings (as saved in the file)
scene.camera = ob_camera
scene.frame_start = 1; scene.frame_end = 250; scene.frame_set(0)
scene.render.engine = 'CYCLES'
scene.cycles.use_denoising = False
scene.cycles.samples = 128
scene.cycles.sampling_pattern = 'TABULATED_SOBOL'
scene.cycles.use_adaptive_sampling = False
scene.cycles.use_light_tree = False
scene.view_settings.view_transform = 'Filmic'
bpy.context.view_layer.update()
